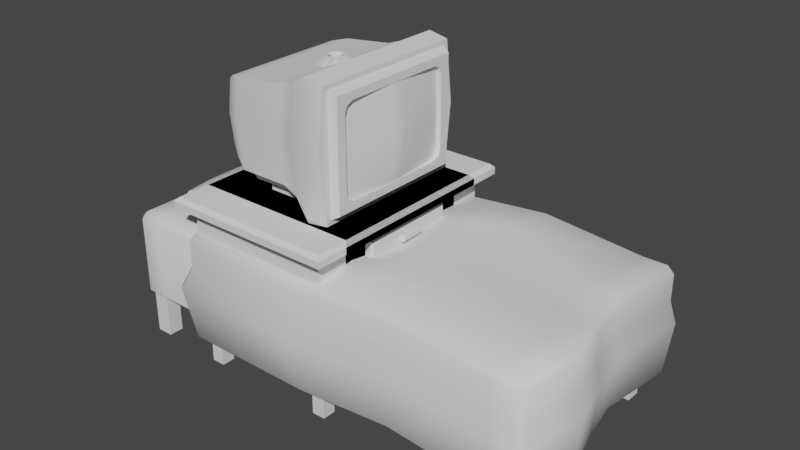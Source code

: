# Source: tables.blend  (saved by Blender 3.6.13; exported with 4.5.12 LTS)
import bpy
from mathutils import Matrix  # noqa: F401  (used for matrix-valued properties, if any)

bpy.ops.wm.read_factory_settings(use_empty=True)
scene = bpy.context.scene
scene.name = 'Scene'

# ---- collections
col_collection = bpy.data.collections.new('Collection'); scene.collection.children.link(col_collection)

# ---- node groups
ng_auto_smooth = bpy.data.node_groups.new('Auto Smooth', 'GeometryNodeTree')
_s = ng_auto_smooth.interface.new_socket(name='Geometry', in_out='OUTPUT', socket_type='NodeSocketGeometry')
_s = ng_auto_smooth.interface.new_socket(name='Geometry', in_out='INPUT', socket_type='NodeSocketGeometry')
_s = ng_auto_smooth.interface.new_socket(name='Angle', in_out='INPUT', socket_type='NodeSocketFloat')
_s.subtype = 'ANGLE'
_s.min_value = 0.0
_s.max_value = 3.142
ng_auto_smooth.is_modifier = True
_N = ng_auto_smooth.nodes; _L = ng_auto_smooth.links
n0 = _N.new('NodeGroupOutput'); n0.name = 'Group Output'; n0.location = (480, -100)
n1 = _N.new('NodeGroupInput'); n1.name = 'Group Input'; n1.location = (-420, -300)
n2 = _N.new('NodeGroupInput'); n2.name = 'Group Input.001'; n2.location = (-60, -100)
n3 = _N.new('GeometryNodeSetShadeSmooth'); n3.name = 'Set Shade Smooth'; n3.location = (120, -100)
n3.domain = 'EDGE'
n4 = _N.new('GeometryNodeSetShadeSmooth'); n4.name = 'Set Shade Smooth.001'; n4.location = (300, -100)
n5 = _N.new('GeometryNodeInputMeshEdgeAngle'); n5.name = 'Edge Angle'; n5.location = (-420, -220)
n6 = _N.new('GeometryNodeInputEdgeSmooth'); n6.name = 'Is Edge Smooth'; n6.location = (-60, -160)
n7 = _N.new('GeometryNodeInputShadeSmooth'); n7.name = 'Is Face Smooth'; n7.location = (-240, -340)
n8 = _N.new('FunctionNodeBooleanMath'); n8.name = 'Boolean Math'; n8.location = (-60, -220)
n9 = _N.new('FunctionNodeCompare'); n9.name = 'Compare'; n9.location = (-240, -180)
n9.operation = 'LESS_EQUAL'
_L.new(n5.outputs[0], n9.inputs[0])
_L.new(n4.outputs[0], n0.inputs[0])
_L.new(n1.outputs[1], n9.inputs[1])
_L.new(n9.outputs[0], n8.inputs[0])
_L.new(n7.outputs[0], n8.inputs[1])
_L.new(n2.outputs[0], n3.inputs[0])
_L.new(n6.outputs[0], n3.inputs[1])
_L.new(n3.outputs[0], n4.inputs[0])
_L.new(n8.outputs[0], n3.inputs[2])
n0.is_active_output = True

# ---- world
world_world = bpy.data.worlds.new('World'); scene.world = world_world
world_world.use_nodes = True; world_world.node_tree.nodes.clear()
_N = world_world.node_tree.nodes; _L = world_world.node_tree.links
n0 = _N.new('ShaderNodeOutputWorld'); n0.name = 'World Output'; n0.location = (300, 300)
n1 = _N.new('ShaderNodeBackground'); n1.name = 'Background'; n1.location = (10, 300)
n1.inputs[0].default_value = (0.05088, 0.05088, 0.05088, 1.0)
_L.new(n1.outputs[0], n0.inputs[0])
n0.is_active_output = True
world_world.color = (0.05088, 0.05088, 0.05088)
world_world.use_sun_shadow = False
world_world.sun_shadow_jitter_overblur = 0.0

# ---- meshes
me_cube_001 = bpy.data.meshes.new('Cube.001')
me_cube_001.from_pydata([(0.3433, 0.3433, 0.7475), (0.0, 0.3433, 0.7475), (0.3433, 1.051e-08, 0.7475), (0.0, 1.051e-08, 0.7961), (0.4032, 1.051e-08, 0.7475), (0.4032, 0.4032, 0.7475), (0.0, 0.4032, 0.7475), (0.0, 0.3433, 0.5989), (0.0, 1.051e-08, 0.5989), (0.3433, 1.051e-08, 0.5989), (0.3313, 0.3313, 0.5646), (0.3024, 0.4032, 0.7475), (0.3024, 1.051e-08, 0.7961), (0.2575, 0.3433, 0.7475), (0.2575, 1.051e-08, 0.5989), (0.2694, 0.3313, 0.5646), (0.4032, 0.3024, 0.7475), (0.0, 0.3024, 0.7961), (0.3433, 0.2283, 0.7183), (0.0, 0.2575, 0.5989), (0.3313, 0.2694, 0.5646), (0.2694, 0.2694, 0.5646), (0.3024, 0.3024, 0.7961), (0.3433, 0.2283, 0.628), (0.3433, 0.3433, 0.5989), (0.2575, 0.3433, 0.5989), (0.2575, 0.2575, 0.5989), (0.3313, 0.2694, 0.0), (0.3313, 0.3313, 0.0), (0.2694, 0.3313, 0.0), (0.2694, 0.2694, 0.0), (0.3433, 1.051e-08, 0.7183), (0.3433, 0.2575, 0.7475), (0.3433, 1.051e-08, 0.628), (0.3433, 0.2575, 0.5989), (0.3433, 0.3433, 0.698), (0.3433, 0.3433, 0.6484), (0.0, 0.3433, 0.6484), (0.0, 0.3433, 0.698), (0.2575, 0.3433, 0.698), (0.2575, 0.3433, 0.6484), (0.3433, 0.2575, 0.698), (0.3433, 0.2575, 0.6484), (0.3433, 0.2283, 0.6882), (0.3433, 0.2283, 0.6581), (0.3789, 1.051e-08, 0.6882), (0.3789, 1.051e-08, 0.6581), (0.0, 0.07803, 0.7961), (0.0, 0.06643, 0.5989), (0.2575, 0.06643, 0.5989), (0.3024, 0.07803, 0.7961), (0.4032, 0.07803, 0.7475), (0.3433, 0.06643, 0.7475), (0.3433, 0.06643, 0.5989), (0.3433, 0.05891, 0.7183), (0.3433, 0.05891, 0.628), (0.3789, 0.05891, 0.6882), (0.3789, 0.05891, 0.6581), (0.3854, 0.3854, 0.7961), (0.4032, 0.4032, 0.7782), (0.0, 0.3854, 0.7961), (0.0, 0.4032, 0.7782), (0.4032, 1.051e-08, 0.7782), (0.3854, 1.051e-08, 0.7961), (0.3024, 0.4032, 0.7782), (0.3024, 0.3854, 0.7961), (0.3854, 0.3024, 0.7961), (0.4032, 0.3024, 0.7782), (0.4032, 0.07803, 0.7782), (0.3854, 0.07803, 0.7961), (0.3789, 1.051e-08, 0.709), (0.3696, 1.051e-08, 0.7183), (0.3696, 1.051e-08, 0.628), (0.3789, 1.051e-08, 0.6374), (0.3789, 0.219, 0.709), (0.3696, 0.2283, 0.7183), (0.3696, 0.2283, 0.628), (0.3789, 0.219, 0.6374), (0.3789, 0.219, 0.6882), (0.3696, 0.2283, 0.6882), (0.3696, 0.2283, 0.6581), (0.3789, 0.219, 0.6581), (0.3696, 0.05891, 0.7183), (0.3789, 0.05891, 0.709), (0.3789, 0.05891, 0.6374), (0.3696, 0.05891, 0.628), (0.4009, 1.051e-08, 0.6834), (0.396, 1.051e-08, 0.6882), (0.396, 1.051e-08, 0.6581), (0.4009, 1.051e-08, 0.663), (0.4009, 0.05403, 0.6834), (0.396, 0.05891, 0.6882), (0.396, 0.05891, 0.6581), (0.4009, 0.05403, 0.663)], [], [(5, 59, 67, 16), (50, 47, 3, 12), (66, 22, 50, 69), (40, 36, 24, 25), (32, 0, 5, 16), (13, 1, 6, 11), (49, 53, 9, 14), (81, 57, 84, 77), (48, 49, 14, 8), (0, 13, 11, 5), (37, 40, 25, 7), (51, 68, 62, 4), (65, 60, 17, 22), (11, 64, 59, 5), (7, 25, 26, 19), (36, 42, 34, 24), (21, 15, 29, 30), (52, 32, 16, 51), (6, 61, 64, 11), (69, 50, 12, 63), (20, 10, 24, 34), (10, 15, 25, 24), (15, 21, 26, 25), (21, 20, 34, 26), (29, 28, 27, 30), (10, 20, 27, 28), (20, 21, 30, 27), (15, 10, 28, 29), (54, 18, 32, 52), (55, 33, 9, 53), (44, 23, 34, 42), (33, 55, 85, 72), (83, 70, 45, 56), (78, 56, 57, 81), (57, 46, 73, 84), (57, 56, 91, 92), (18, 43, 41, 32), (43, 44, 42, 41), (0, 32, 41, 35), (35, 41, 42, 36), (1, 13, 39, 38), (38, 39, 40, 37), (55, 23, 76, 85), (13, 0, 35, 39), (39, 35, 36, 40), (44, 43, 79, 80), (43, 18, 75, 79), (18, 54, 82, 75), (74, 83, 56, 78), (23, 44, 80, 76), (23, 55, 53, 34), (31, 54, 52, 2), (2, 52, 51, 4), (16, 67, 68, 51), (19, 26, 49, 48), (26, 34, 53, 49), (22, 17, 47, 50), (56, 45, 87, 91), (46, 57, 92, 88), (65, 58, 59, 64), (69, 63, 62, 68), (60, 65, 64, 61), (58, 66, 67, 59), (66, 69, 68, 67), (58, 65, 22, 66), (83, 74, 75, 82), (85, 76, 77, 84), (81, 77, 76, 80), (74, 78, 79, 75), (78, 81, 80, 79), (70, 83, 82, 71), (72, 85, 84, 73), (54, 31, 71, 82), (86, 90, 91, 87), (88, 92, 93, 89), (90, 93, 92, 91), (90, 86, 89, 93)])
_uv = me_cube_001.uv_layers.new(name='UVMap')
_uv.uv.foreach_set('vector', [0.7071, 0.1981, 0.7071, 0.2236, 0.6479, 0.2236, 0.6479, 0.1981, 0.5351, 0.3295, 0.5351, 0.5806, 0.4703, 0.5806, 0.4703, 0.3295, 0.7214, 0.2606, 0.7214, 0.3295, 0.5351, 0.3295, 0.5351, 0.2606, 0.1623, 0.09338, 0.2127, 0.09338, 0.2127, 0.1345, 0.1623, 0.1345, 0.06087, 0.8679, 0.06087, 0.9391, 0.0111, 0.9889, 0.0111, 0.9052, 0.1321, 0.9391, 0.3459, 0.9391, 0.3459, 0.9889, 0.09481, 0.9889, 0.4233, 0.8679, 0.4233, 0.9391, 0.3681, 0.9391, 0.3681, 0.8679, 0.3066, 0.0853, 0.4006, 0.0853, 0.4006, 0.1026, 0.3066, 0.1026, 0.4233, 0.6541, 0.4233, 0.8679, 0.3681, 0.8679, 0.3681, 0.6541, 0.06087, 0.9391, 0.1321, 0.9391, 0.09481, 0.9889, 0.0111, 0.9889, 0.0111, 0.09338, 0.1623, 0.09338, 0.1623, 0.1345, 0.0111, 0.1345, 0.5161, 0.1981, 0.5161, 0.2236, 0.4703, 0.2236, 0.4703, 0.1981, 0.7903, 0.3295, 0.7903, 0.5806, 0.7214, 0.5806, 0.7214, 0.3295, 0.7662, 0.1981, 0.7662, 0.2236, 0.7071, 0.2236, 0.7071, 0.1981, 0.6532, 0.6541, 0.6532, 0.8679, 0.5819, 0.8679, 0.5819, 0.6541, 0.2127, 0.09338, 0.2631, 0.09338, 0.2631, 0.1345, 0.2127, 0.1345, 0.5, 0.07241, 0.5, 0.02106, 0.9623, 0.02106, 0.9623, 0.07241, 0.06087, 0.7092, 0.06087, 0.8679, 0.0111, 0.9052, 0.0111, 0.7189, 0.9438, 0.1981, 0.9438, 0.2236, 0.7662, 0.2236, 0.7662, 0.1981, 0.5351, 0.2606, 0.5351, 0.3295, 0.4703, 0.3295, 0.4703, 0.2606, 0.249, 0.163, 0.2127, 0.163, 0.2127, 0.1345, 0.2631, 0.1345, 0.2127, 0.163, 0.1764, 0.163, 0.1623, 0.1345, 0.2127, 0.1345, 0.5, 0.02106, 0.5, 0.07241, 0.4703, 0.08237, 0.4703, 0.0111, 0.5, 0.1145, 0.5, 0.1659, 0.4703, 0.1758, 0.4703, 0.1046, 0.7791, 0.6541, 0.8304, 0.6541, 0.8304, 0.7054, 0.7791, 0.7054, 0.2127, 0.163, 0.249, 0.163, 0.249, 0.6319, 0.2127, 0.6319, 0.5, 0.1659, 0.5, 0.1145, 0.9623, 0.1145, 0.9623, 0.1659, 0.1764, 0.163, 0.2127, 0.163, 0.2127, 0.6319, 0.1764, 0.6319, 0.3797, 0.03532, 0.2802, 0.03532, 0.2631, 0.0111, 0.3752, 0.0111, 0.3797, 0.1103, 0.4143, 0.1103, 0.4143, 0.1345, 0.3752, 0.1345, 0.2802, 0.0853, 0.2802, 0.1103, 0.2631, 0.1345, 0.2631, 0.09338, 0.705, 0.6541, 0.705, 0.703, 0.6832, 0.703, 0.6832, 0.6541, 0.4006, 0.04306, 0.4352, 0.04306, 0.4352, 0.06031, 0.4006, 0.06031, 0.3066, 0.06031, 0.4006, 0.06031, 0.4006, 0.0853, 0.3066, 0.0853, 0.4006, 0.0853, 0.4352, 0.0853, 0.4352, 0.1026, 0.4006, 0.1026, 0.4006, 0.0853, 0.4006, 0.06031, 0.4106, 0.06031, 0.4106, 0.0853, 0.2802, 0.03532, 0.2802, 0.06031, 0.2631, 0.05224, 0.2631, 0.0111, 0.2802, 0.06031, 0.2802, 0.0853, 0.2631, 0.09338, 0.2631, 0.05224, 0.2127, 0.0111, 0.2631, 0.0111, 0.2631, 0.05224, 0.2127, 0.05224, 0.2127, 0.05224, 0.2631, 0.05224, 0.2631, 0.09338, 0.2127, 0.09338, 0.0111, 0.0111, 0.1623, 0.0111, 0.1623, 0.05224, 0.0111, 0.05224, 0.0111, 0.05224, 0.1623, 0.05224, 0.1623, 0.09338, 0.0111, 0.09338, 0.705, 0.703, 0.705, 0.8436, 0.6832, 0.8436, 0.6832, 0.703, 0.1623, 0.0111, 0.2127, 0.0111, 0.2127, 0.05224, 0.1623, 0.05224, 0.1623, 0.05224, 0.2127, 0.05224, 0.2127, 0.09338, 0.1623, 0.09338, 0.2802, 0.0853, 0.2802, 0.06031, 0.2957, 0.06031, 0.2957, 0.0853, 0.2802, 0.06031, 0.2802, 0.03532, 0.2957, 0.03532, 0.2957, 0.06031, 0.7273, 0.8436, 0.7273, 0.703, 0.7491, 0.703, 0.7491, 0.8436, 0.3066, 0.04306, 0.4006, 0.04306, 0.4006, 0.06031, 0.3066, 0.06031, 0.2802, 0.1103, 0.2802, 0.0853, 0.2957, 0.0853, 0.2957, 0.1103, 0.2802, 0.1103, 0.3797, 0.1103, 0.3752, 0.1345, 0.2631, 0.1345, 0.4143, 0.03532, 0.3797, 0.03532, 0.3752, 0.0111, 0.4143, 0.0111, 0.06087, 0.6541, 0.06087, 0.7092, 0.0111, 0.7189, 0.0111, 0.6541, 0.6479, 0.1981, 0.6479, 0.2236, 0.5161, 0.2236, 0.5161, 0.1981, 0.5819, 0.6541, 0.5819, 0.8679, 0.4233, 0.8679, 0.4233, 0.6541, 0.5819, 0.8679, 0.5819, 0.9391, 0.4233, 0.9391, 0.4233, 0.8679, 0.7214, 0.3295, 0.7214, 0.5806, 0.5351, 0.5806, 0.5351, 0.3295, 0.5192, 0.621, 0.4703, 0.621, 0.4703, 0.6069, 0.5192, 0.6069, 0.5414, 0.6028, 0.5903, 0.6028, 0.5903, 0.617, 0.5414, 0.617, 0.7903, 0.3295, 0.7903, 0.2606, 0.8051, 0.2458, 0.8051, 0.3295, 0.5351, 0.2606, 0.4703, 0.2606, 0.4703, 0.2458, 0.5351, 0.2458, 0.7903, 0.5806, 0.7903, 0.3295, 0.8051, 0.3295, 0.8051, 0.5806, 0.7903, 0.2606, 0.7214, 0.2606, 0.7214, 0.2458, 0.8051, 0.2458, 0.7214, 0.2606, 0.5351, 0.2606, 0.5351, 0.2458, 0.7214, 0.2458, 0.7903, 0.2606, 0.7903, 0.3295, 0.7214, 0.3295, 0.7214, 0.2606, 0.7569, 0.703, 0.7569, 0.8359, 0.7491, 0.8436, 0.7491, 0.703, 0.6832, 0.703, 0.6832, 0.8436, 0.6754, 0.8359, 0.6754, 0.703, 0.3066, 0.0853, 0.3066, 0.1026, 0.2957, 0.1103, 0.2957, 0.0853, 0.3066, 0.04306, 0.3066, 0.06031, 0.2957, 0.06031, 0.2957, 0.03532, 0.3066, 0.06031, 0.3066, 0.0853, 0.2957, 0.0853, 0.2957, 0.06031, 0.7569, 0.6541, 0.7569, 0.703, 0.7491, 0.703, 0.7491, 0.6541, 0.6832, 0.6541, 0.6832, 0.703, 0.6754, 0.703, 0.6754, 0.6541, 0.7273, 0.703, 0.7273, 0.6541, 0.7491, 0.6541, 0.7491, 0.703, 0.4703, 0.6028, 0.5152, 0.6028, 0.5192, 0.6069, 0.4703, 0.6069, 0.5414, 0.617, 0.5903, 0.617, 0.5863, 0.621, 0.5414, 0.621, 0.4164, 0.06436, 0.4164, 0.08125, 0.4106, 0.0853, 0.4106, 0.06031, 0.4164, 0.06436, 0.4481, 0.06436, 0.4481, 0.08125, 0.4164, 0.08125])
me_cube_001.update()
me_cube_002 = bpy.data.meshes.new('Cube.002')
me_cube_002.from_pydata([(0.3433, 0.4941, 0.7475), (0.0, 0.4941, 0.7475), (0.3433, 0.0, 0.7475), (0.0, 0.0, 0.7961), (0.4032, 0.0, 0.7475), (0.4032, 0.554, 0.7475), (0.0, 0.554, 0.7475), (0.0, 0.4941, 0.5989), (0.0, 0.0, 0.5989), (0.3433, 0.0, 0.5989), (0.3313, 0.4821, 0.5989), (0.3024, 0.554, 0.7475), (0.3024, 0.0, 0.7961), (0.2575, 0.4941, 0.7475), (0.2575, 0.0, 0.5989), (0.2694, 0.4821, 0.5989), (0.4032, 0.4532, 0.7475), (0.0, 0.4532, 0.7961), (0.3433, 0.3791, 0.7183), (0.0, 0.4083, 0.5989), (0.3313, 0.4203, 0.5989), (0.2694, 0.4203, 0.5989), (0.3024, 0.4532, 0.7961), (0.3433, 0.3791, 0.628), (0.3433, 0.4941, 0.5989), (0.2575, 0.4941, 0.5989), (0.2575, 0.4083, 0.5989), (0.3313, 0.4203, 0.0), (0.3313, 0.4821, 0.0), (0.2694, 0.4821, 0.0), (0.2694, 0.4203, 0.0), (0.3433, 0.0, 0.7183), (0.3433, 0.4083, 0.7475), (0.3433, 0.0, 0.628), (0.3433, 0.4083, 0.5989), (0.3854, 0.5362, 0.7961), (0.4032, 0.554, 0.7782), (0.0, 0.5362, 0.7961), (0.0, 0.554, 0.7782), (0.4032, 0.0, 0.7782), (0.3854, 0.0, 0.7961), (0.3024, 0.554, 0.7782), (0.3024, 0.5362, 0.7961), (0.3854, 0.4532, 0.7961), (0.4032, 0.4532, 0.7782)], [], [(5, 36, 44, 16), (43, 40, 39, 44), (16, 44, 39, 4), (23, 33, 9, 34), (32, 0, 5, 16), (13, 1, 6, 11), (31, 18, 32, 2), (26, 34, 9, 14), (0, 13, 11, 5), (23, 18, 31, 33), (42, 37, 17, 22), (11, 41, 36, 5), (7, 25, 26, 19), (21, 15, 29, 30), (22, 17, 3, 12), (6, 38, 41, 11), (20, 10, 24, 34), (10, 15, 25, 24), (15, 21, 26, 25), (21, 20, 34, 26), (29, 28, 27, 30), (10, 20, 27, 28), (20, 21, 30, 27), (15, 10, 28, 29), (2, 32, 16, 4), (19, 26, 14, 8), (18, 23, 34, 32), (32, 34, 24, 0), (13, 25, 7, 1), (0, 24, 25, 13), (42, 35, 36, 41), (12, 40, 43, 22), (37, 42, 41, 38), (35, 43, 44, 36), (35, 42, 22, 43)])
_uv = me_cube_002.uv_layers.new(name='UVMap')
_uv.uv.foreach_set('vector', [0.7071, 0.1981, 0.7071, 0.2236, 0.6479, 0.2236, 0.6479, 0.1981, 0.7214, 0.2606, 0.4703, 0.2606, 0.4703, 0.2458, 0.7214, 0.2458, 0.6479, 0.1981, 0.6479, 0.2236, 0.4703, 0.2236, 0.4703, 0.1981, 0.2802, 0.1103, 0.4143, 0.1103, 0.4143, 0.1345, 0.2631, 0.1345, 0.06087, 0.8679, 0.06087, 0.9391, 0.0111, 0.9889, 0.0111, 0.9052, 0.1321, 0.9391, 0.3459, 0.9391, 0.3459, 0.9889, 0.09481, 0.9889, 0.4143, 0.03532, 0.2802, 0.03532, 0.2631, 0.0111, 0.4143, 0.0111, 0.5819, 0.8679, 0.5819, 0.9391, 0.3681, 0.9391, 0.3681, 0.8679, 0.06087, 0.9391, 0.1321, 0.9391, 0.09481, 0.9889, 0.0111, 0.9889, 0.2802, 0.1103, 0.2802, 0.03532, 0.4143, 0.03532, 0.4143, 0.1103, 0.7903, 0.3295, 0.7903, 0.5806, 0.7214, 0.5806, 0.7214, 0.3295, 0.7662, 0.1981, 0.7662, 0.2236, 0.7071, 0.2236, 0.7071, 0.1981, 0.6532, 0.6541, 0.6532, 0.8679, 0.5819, 0.8679, 0.5819, 0.6541, 0.5, 0.07241, 0.5, 0.02106, 0.9623, 0.02106, 0.9623, 0.07241, 0.7214, 0.3295, 0.7214, 0.5806, 0.4703, 0.5806, 0.4703, 0.3295, 0.9438, 0.1981, 0.9438, 0.2236, 0.7662, 0.2236, 0.7662, 0.1981, 0.249, 0.163, 0.2127, 0.163, 0.2127, 0.1345, 0.2631, 0.1345, 0.2127, 0.163, 0.1764, 0.163, 0.1623, 0.1345, 0.2127, 0.1345, 0.5, 0.02106, 0.5, 0.07241, 0.4703, 0.08237, 0.4703, 0.0111, 0.5, 0.1145, 0.5, 0.1659, 0.4703, 0.1758, 0.4703, 0.1046, 0.7791, 0.6541, 0.8304, 0.6541, 0.8304, 0.7054, 0.7791, 0.7054, 0.2127, 0.163, 0.249, 0.163, 0.249, 0.6319, 0.2127, 0.6319, 0.5, 0.1659, 0.5, 0.1145, 0.9623, 0.1145, 0.9623, 0.1659, 0.1764, 0.163, 0.2127, 0.163, 0.2127, 0.6319, 0.1764, 0.6319, 0.06087, 0.6541, 0.06087, 0.8679, 0.0111, 0.9052, 0.0111, 0.6541, 0.5819, 0.6541, 0.5819, 0.8679, 0.3681, 0.8679, 0.3681, 0.6541, 0.2802, 0.03532, 0.2802, 0.1103, 0.2631, 0.1345, 0.2631, 0.0111, 0.2631, 0.0111, 0.2631, 0.1345, 0.2127, 0.1345, 0.2127, 0.0111, 0.1623, 0.0111, 0.1623, 0.1345, 0.0111, 0.1345, 0.0111, 0.0111, 0.2127, 0.0111, 0.2127, 0.1345, 0.1623, 0.1345, 0.1623, 0.0111, 0.7903, 0.3295, 0.7903, 0.2606, 0.8051, 0.2458, 0.8051, 0.3295, 0.4703, 0.3295, 0.4703, 0.2606, 0.7214, 0.2606, 0.7214, 0.3295, 0.7903, 0.5806, 0.7903, 0.3295, 0.8051, 0.3295, 0.8051, 0.5806, 0.7903, 0.2606, 0.7214, 0.2606, 0.7214, 0.2458, 0.8051, 0.2458, 0.7903, 0.2606, 0.7903, 0.3295, 0.7214, 0.3295, 0.7214, 0.2606])
me_cube_002.update()
me_cube_003 = bpy.data.meshes.new('Cube.003')
me_cube_003.from_pydata([(0.2721, 0.3438, 1.09), (0.3076, 0.0, 0.8827), (0.2801, 0.2878, 1.09), (0.3076, 0.0, 1.297), (0.3076, 0.2878, 1.09), (0.3076, 0.3311, 1.09), (0.3076, 0.3311, 0.8472), (0.3076, 0.0, 0.8472), (0.3076, 0.3311, 1.332), (0.3076, 0.0, 1.332), (0.2801, 0.0, 1.297), (0.2801, 0.0, 0.8827), (0.2721, 0.0, 0.8266), (0.2721, 0.3438, 0.8266), (0.2721, 0.0, 1.353), (0.2721, 0.3438, 1.353), (0.2721, 0.0, 0.8057), (0.2721, 0.3663, 0.8057), (0.2721, 0.0, 1.374), (0.2721, 0.3663, 1.374), (-0.2313, 0.0, 0.8852), (-0.3434, 0.2605, 0.9502), (-0.2962, 0.0, 1.268), (-0.3434, 0.2606, 1.236), (0.07741, 0.3303, 1.337), (0.07741, 0.0, 0.8605), (0.07741, 0.3303, 0.8605), (0.07741, 0.0, 1.337), (0.2721, 0.3994, 1.093), (-0.2313, 0.3426, 1.095), (-0.3434, 0.0, 1.093), (0.07741, 0.3573, 1.094), (-0.2313, 0.3184, 0.8852), (-0.2962, 0.3096, 1.095), (-0.2962, 0.0, 0.918), (-0.2313, 0.0, 1.284), (-0.2313, 0.3184, 1.284), (-0.2962, 0.2892, 0.918), (-0.3434, 0.2772, 1.095), (-0.3434, 0.0, 0.9502), (-0.3434, 0.0, 1.236), (-0.2962, 0.2892, 1.268), (0.3076, 0.2878, 0.9264), (0.3076, 0.2441, 0.8827), (0.3076, 0.3216, 0.855), (0.3076, 0.275, 0.8955), (0.3076, 0.2441, 1.297), (0.3076, 0.2878, 1.253), (0.3076, 0.3216, 1.325), (0.3076, 0.275, 1.284), (0.2801, 0.2441, 0.8827), (0.2801, 0.2878, 0.9264), (0.2801, 0.275, 0.8955), (0.2801, 0.2878, 1.253), (0.2801, 0.2441, 1.297), (0.2801, 0.275, 1.284), (-0.3434, 0.2485, 1.095), (0.3076, 0.2867, 0.8472), (0.3076, 0.2867, 1.332), (0.2721, 0.2981, 0.8266), (0.2721, 0.2981, 1.353), (0.2721, 0.318, 0.8057), (0.2721, 0.318, 1.374), (-0.2313, 0.2851, 0.8852), (-0.2313, 0.2851, 1.284), (0.07741, 0.2932, 1.337), (0.07741, 0.2932, 0.8605), (-0.2962, 0.2591, 0.918), (-0.2962, 0.2592, 1.268), (-0.3434, 0.2336, 0.9502), (-0.3434, 0.2338, 1.236), (0.07346, 0.0, 0.8428), (-0.2017, 0.0, 0.8428), (0.2506, 0.0, 0.8428), (0.2506, 0.2683, 0.8428), (-0.2017, 0.2772, 0.8428), (0.07346, 0.2772, 0.8428), (0.06625, 0.0, 0.8262), (-0.1481, 0.0, 0.8262), (0.2043, 0.0, 0.8262), (0.2043, 0.2393, 0.8262), (-0.1481, 0.2463, 0.8262), (0.06625, 0.2463, 0.8262), (0.06625, 0.0, 0.7961), (-0.1481, 0.0, 0.7961), (0.2043, 0.0, 0.7961), (0.2043, 0.2393, 0.7961), (-0.1481, 0.2463, 0.7961), (0.06625, 0.2463, 0.7961), (0.0005042, 0.3426, 1.095), (0.0005042, 0.3184, 1.311), (0.02721, 0.0, 0.8605), (0.0005042, 0.3184, 0.8852), (0.0005042, 0.0, 1.311), (0.0005042, 0.2851, 1.311), (0.0005042, 0.2851, 0.8852), (0.02868, 0.0, 0.8428), (0.02868, 0.2772, 0.8428), (0.03136, 0.0, 0.8262), (0.03136, 0.2463, 0.8262), (0.03136, 0.0, 0.7961), (0.03136, 0.2463, 0.7961), (0.1777, 0.4058, 1.093), (0.1777, 0.3716, 0.796), (0.1777, 0.0, 1.39), (0.1777, 0.3716, 1.39), (0.2059, 0.0, 0.8738), (0.2059, 0.2867, 0.8738), (0.1777, 0.3227, 1.39), (0.1881, 0.0, 0.8428), (0.1881, 0.2714, 0.8428), (0.1556, 0.0, 0.8262), (0.1556, 0.2418, 0.8262), (0.1556, 0.0, 0.7961), (0.1556, 0.2418, 0.7961)], [], [(57, 7, 12, 59), (58, 60, 14, 9), (48, 47, 4, 5, 8), (5, 0, 15, 8), (4, 42, 44, 6, 5), (4, 47, 53, 2), (3, 46, 48, 8, 58, 9), (46, 3, 10, 54), (42, 4, 2, 51), (69, 39, 30, 56), (0, 13, 17, 28), (90, 89, 29, 36), (105, 102, 31, 24), (91, 20, 72, 96), (59, 12, 16, 61), (60, 15, 19, 62), (56, 30, 40, 70), (94, 90, 36, 64), (89, 92, 32, 29), (102, 103, 26, 31), (108, 105, 24, 65), (106, 25, 71, 109), (15, 0, 28, 19), (44, 43, 1, 7, 57, 6), (6, 13, 0, 5), (37, 33, 29, 32), (67, 37, 32, 63), (68, 22, 35, 64), (33, 41, 36, 29), (21, 38, 33, 37), (69, 21, 37, 67), (70, 40, 22, 68), (38, 23, 41, 33), (42, 45, 44), (45, 43, 44), (46, 49, 48), (49, 47, 48), (53, 47, 49, 55), (55, 49, 46, 54), (50, 43, 45, 52), (52, 45, 42, 51), (1, 43, 50, 11), (23, 70, 68, 41), (39, 69, 67, 34), (41, 68, 64, 36), (34, 67, 63, 20), (103, 107, 66, 26), (104, 108, 65, 27), (93, 94, 64, 35), (38, 56, 70, 23), (14, 60, 62, 18), (13, 59, 61, 17), (92, 95, 63, 32), (21, 69, 56, 38), (8, 15, 60, 58), (6, 57, 59, 13), (96, 72, 78, 98), (74, 73, 79, 80), (20, 63, 75, 72), (61, 16, 73, 74), (95, 66, 76, 97), (107, 61, 74, 110), (111, 77, 83, 113), (78, 81, 87, 84), (110, 74, 80, 112), (72, 75, 81, 78), (109, 71, 77, 111), (97, 76, 82, 99), (101, 100, 84, 87), (114, 113, 83, 88), (99, 82, 88, 101), (80, 79, 85, 86), (98, 78, 84, 100), (112, 80, 86, 114), (77, 98, 100, 83), (81, 99, 101, 87), (88, 83, 100, 101), (75, 97, 99, 81), (63, 95, 97, 75), (71, 96, 98, 77), (26, 66, 95, 92), (27, 65, 94, 93), (31, 26, 92, 89), (65, 24, 90, 94), (25, 91, 96, 71), (24, 31, 89, 90), (82, 112, 114, 88), (86, 85, 113, 114), (73, 109, 111, 79), (76, 110, 112, 82), (79, 111, 113, 85), (66, 107, 110, 76), (18, 62, 108, 104), (17, 61, 107, 103), (16, 106, 109, 73), (62, 19, 105, 108), (28, 17, 103, 102), (19, 28, 102, 105)])
me_cube_003.polygons.foreach_set('use_smooth', [1, 1, 1, 1, 1, 1, 1, 1, 1, 1, 1, 1, 1, 0, 1, 1, 1, 1, 1, 1, 1, 0, 1, 1, 1, 1, 1, 1, 1, 1, 1, 1, 1, 1, 1, 1, 1, 1, 1, 1, 1, 1, 1, 1, 1, 1, 1, 1, 1, 1, 1, 1, 1, 1, 1, 1, 0, 1, 1, 1, 1, 1, 0, 1, 1, 1, 0, 1, 1, 1, 1, 1, 0, 1, 0, 1, 1, 1, 1, 0, 1, 1, 1, 1, 0, 1, 1, 1, 0, 1, 0, 1, 1, 1, 0, 1, 1, 1])
_uv = me_cube_003.uv_layers.new(name='UVMap')
_uv.uv.foreach_set('vector', [0.6932, 0.3295, 0.4703, 0.3295, 0.4703, 0.5806, 0.6932, 0.5806, 0.6932, 0.3295, 0.6932, 0.5806, 0.4703, 0.5806, 0.4703, 0.3295, 0.7138, 0.3295, 0.6868, 0.3295, 0.6868, 0.3295, 0.7214, 0.3295, 0.7214, 0.3295, 0.7214, 0.3295, 0.7214, 0.5806, 0.7214, 0.5806, 0.7214, 0.3295, 0.6868, 0.3295, 0.6868, 0.3295, 0.7138, 0.3295, 0.7214, 0.3295, 0.7214, 0.3295, 0.6868, 0.3295, 0.6868, 0.3295, 0.6868, 0.3295, 0.6868, 0.3295, 0.4703, 0.3295, 0.6599, 0.3295, 0.7138, 0.3295, 0.7214, 0.3295, 0.6932, 0.3295, 0.4703, 0.3295, 0.6599, 0.3295, 0.4703, 0.3295, 0.4703, 0.3295, 0.6599, 0.3295, 0.6868, 0.3295, 0.6868, 0.3295, 0.6868, 0.3295, 0.6868, 0.3295, 0.6456, 0.5806, 0.4703, 0.5806, 0.4703, 0.5806, 0.6478, 0.5806, 0.7214, 0.5806, 0.7214, 0.5806, 0.7214, 0.5806, 0.7214, 0.5806, 0.7214, 0.5806, 0.7214, 0.5806, 0.7214, 0.5806, 0.7214, 0.5806, 0.7214, 0.5806, 0.7214, 0.5806, 0.7214, 0.5806, 0.7214, 0.5806, 0.0, 0.0, 0.0, 0.0, 0.0, 0.0, 0.0, 0.0, 0.6932, 0.5806, 0.4703, 0.5806, 0.4703, 0.5806, 0.6932, 0.5806, 0.6932, 0.5806, 0.7214, 0.5806, 0.7214, 0.5806, 0.6932, 0.5806, 0.6478, 0.5806, 0.4703, 0.5806, 0.4703, 0.5806, 0.6456, 0.5806, 0.6932, 0.5806, 0.7214, 0.5806, 0.7214, 0.5806, 0.6932, 0.5806, 0.7214, 0.5806, 0.7214, 0.5806, 0.7214, 0.5806, 0.7214, 0.5806, 0.7214, 0.5806, 0.7214, 0.5806, 0.7214, 0.5806, 0.7214, 0.5806, 0.6932, 0.5806, 0.7214, 0.5806, 0.7214, 0.5806, 0.6932, 0.5806, 0.0, 0.0, 0.0, 0.0, 0.0, 0.0, 0.0, 0.0, 0.7214, 0.5806, 0.7214, 0.5806, 0.7214, 0.5806, 0.7214, 0.5806, 0.7138, 0.3295, 0.6599, 0.3295, 0.4703, 0.3295, 0.4703, 0.3295, 0.6932, 0.3295, 0.7214, 0.3295, 0.7214, 0.3295, 0.7214, 0.5806, 0.7214, 0.5806, 0.7214, 0.3295, 0.6941, 0.5806, 0.6956, 0.5806, 0.7214, 0.5806, 0.7214, 0.5806, 0.669, 0.5806, 0.6941, 0.5806, 0.7214, 0.5806, 0.6932, 0.5806, 0.669, 0.5806, 0.4703, 0.5806, 0.4703, 0.5806, 0.6932, 0.5806, 0.6956, 0.5806, 0.6941, 0.5806, 0.7214, 0.5806, 0.7214, 0.5806, 0.6678, 0.5806, 0.6702, 0.5806, 0.6956, 0.5806, 0.6941, 0.5806, 0.6456, 0.5806, 0.6678, 0.5806, 0.6941, 0.5806, 0.669, 0.5806, 0.6456, 0.5806, 0.4703, 0.5806, 0.4703, 0.5806, 0.669, 0.5806, 0.6702, 0.5806, 0.6678, 0.5806, 0.6941, 0.5806, 0.6956, 0.5806, 0.6868, 0.3295, 0.6868, 0.3295, 0.7138, 0.3295, 0.6868, 0.3295, 0.6868, 0.3295, 0.7138, 0.3295, 0.6599, 0.3295, 0.6789, 0.3295, 0.7138, 0.3295, 0.6789, 0.3295, 0.6868, 0.3295, 0.7138, 0.3295, 0.6868, 0.3295, 0.6868, 0.3295, 0.6868, 0.3295, 0.6868, 0.3295, 0.6868, 0.3295, 0.6868, 0.3295, 0.6599, 0.3295, 0.6599, 0.3295, 0.6599, 0.3295, 0.6599, 0.3295, 0.6868, 0.3295, 0.6868, 0.3295, 0.6868, 0.3295, 0.6868, 0.3295, 0.6868, 0.3295, 0.6868, 0.3295, 0.4703, 0.3295, 0.6599, 0.3295, 0.6599, 0.3295, 0.4703, 0.3295, 0.6678, 0.5806, 0.6456, 0.5806, 0.669, 0.5806, 0.6941, 0.5806, 0.4703, 0.5806, 0.6456, 0.5806, 0.669, 0.5806, 0.4703, 0.5806, 0.6941, 0.5806, 0.669, 0.5806, 0.6932, 0.5806, 0.7214, 0.5806, 0.4703, 0.5806, 0.669, 0.5806, 0.6932, 0.5806, 0.4703, 0.5806, 0.7214, 0.5806, 0.6932, 0.5806, 0.6932, 0.5806, 0.7214, 0.5806, 0.4703, 0.5806, 0.6932, 0.5806, 0.6932, 0.5806, 0.4703, 0.5806, 0.4703, 0.5806, 0.6932, 0.5806, 0.6932, 0.5806, 0.4703, 0.5806, 0.6702, 0.5806, 0.6478, 0.5806, 0.6456, 0.5806, 0.6678, 0.5806, 0.4703, 0.5806, 0.6932, 0.5806, 0.6932, 0.5806, 0.4703, 0.5806, 0.7214, 0.5806, 0.6932, 0.5806, 0.6932, 0.5806, 0.7214, 0.5806, 0.7214, 0.5806, 0.6932, 0.5806, 0.6932, 0.5806, 0.7214, 0.5806, 0.6678, 0.5806, 0.6456, 0.5806, 0.6478, 0.5806, 0.6702, 0.5806, 0.7214, 0.3295, 0.7214, 0.5806, 0.6932, 0.5806, 0.6932, 0.3295, 0.7214, 0.3295, 0.6932, 0.3295, 0.6932, 0.5806, 0.7214, 0.5806, 0.0, 0.0, 0.0, 0.0, 0.0, 0.0, 0.0, 0.0, 0.6932, 0.5806, 0.4703, 0.5806, 0.4703, 0.5806, 0.6932, 0.5806, 0.4703, 0.5806, 0.6932, 0.5806, 0.6932, 0.5806, 0.4703, 0.5806, 0.6932, 0.5806, 0.4703, 0.5806, 0.4703, 0.5806, 0.6932, 0.5806, 0.6932, 0.5806, 0.6932, 0.5806, 0.6932, 0.5806, 0.6932, 0.5806, 0.6932, 0.5806, 0.6932, 0.5806, 0.6932, 0.5806, 0.6932, 0.5806, 0.0, 0.0, 0.0, 0.0, 0.0, 0.0, 0.0, 0.0, 0.4703, 0.5806, 0.6932, 0.5806, 0.6932, 0.5806, 0.4703, 0.5806, 0.6932, 0.5806, 0.6932, 0.5806, 0.6932, 0.5806, 0.6932, 0.5806, 0.4703, 0.5806, 0.6932, 0.5806, 0.6932, 0.5806, 0.4703, 0.5806, 0.0, 0.0, 0.0, 0.0, 0.0, 0.0, 0.0, 0.0, 0.6932, 0.5806, 0.6932, 0.5806, 0.6932, 0.5806, 0.6932, 0.5806, 0.6932, 0.5806, 0.4703, 0.5806, 0.4703, 0.5806, 0.6932, 0.5806, 0.6932, 0.5806, 0.4703, 0.5806, 0.4703, 0.5806, 0.6932, 0.5806, 0.6932, 0.5806, 0.6932, 0.5806, 0.6932, 0.5806, 0.6932, 0.5806, 0.6932, 0.5806, 0.4703, 0.5806, 0.4703, 0.5806, 0.6932, 0.5806, 0.0, 0.0, 0.0, 0.0, 0.0, 0.0, 0.0, 0.0, 0.6932, 0.5806, 0.6932, 0.5806, 0.6932, 0.5806, 0.6932, 0.5806, 0.0, 0.0, 0.0, 0.0, 0.0, 0.0, 0.0, 0.0, 0.6932, 0.5806, 0.6932, 0.5806, 0.6932, 0.5806, 0.6932, 0.5806, 0.6932, 0.5806, 0.4703, 0.5806, 0.4703, 0.5806, 0.6932, 0.5806, 0.6932, 0.5806, 0.6932, 0.5806, 0.6932, 0.5806, 0.6932, 0.5806, 0.6932, 0.5806, 0.6932, 0.5806, 0.6932, 0.5806, 0.6932, 0.5806, 0.0, 0.0, 0.0, 0.0, 0.0, 0.0, 0.0, 0.0, 0.7214, 0.5806, 0.6932, 0.5806, 0.6932, 0.5806, 0.7214, 0.5806, 0.4703, 0.5806, 0.6932, 0.5806, 0.6932, 0.5806, 0.4703, 0.5806, 0.7214, 0.5806, 0.7214, 0.5806, 0.7214, 0.5806, 0.7214, 0.5806, 0.6932, 0.5806, 0.7214, 0.5806, 0.7214, 0.5806, 0.6932, 0.5806, 0.0, 0.0, 0.0, 0.0, 0.0, 0.0, 0.0, 0.0, 0.7214, 0.5806, 0.7214, 0.5806, 0.7214, 0.5806, 0.7214, 0.5806, 0.6932, 0.5806, 0.6932, 0.5806, 0.6932, 0.5806, 0.6932, 0.5806, 0.6932, 0.5806, 0.4703, 0.5806, 0.4703, 0.5806, 0.6932, 0.5806, 0.0, 0.0, 0.0, 0.0, 0.0, 0.0, 0.0, 0.0, 0.6932, 0.5806, 0.6932, 0.5806, 0.6932, 0.5806, 0.6932, 0.5806, 0.0, 0.0, 0.0, 0.0, 0.0, 0.0, 0.0, 0.0, 0.6932, 0.5806, 0.6932, 0.5806, 0.6932, 0.5806, 0.6932, 0.5806, 0.4703, 0.5806, 0.6932, 0.5806, 0.6932, 0.5806, 0.4703, 0.5806, 0.7214, 0.5806, 0.6932, 0.5806, 0.6932, 0.5806, 0.7214, 0.5806, 0.0, 0.0, 0.0, 0.0, 0.0, 0.0, 0.0, 0.0, 0.6932, 0.5806, 0.7214, 0.5806, 0.7214, 0.5806, 0.6932, 0.5806, 0.7214, 0.5806, 0.7214, 0.5806, 0.7214, 0.5806, 0.7214, 0.5806, 0.7214, 0.5806, 0.7214, 0.5806, 0.7214, 0.5806, 0.7214, 0.5806])
me_cube_003.update()
me_cube_004 = bpy.data.meshes.new('Cube.004')
me_cube_004.from_pydata([(0.3065, 0.0, 1.297), (0.3065, 0.0, 0.8827), (0.2831, 0.2878, 0.8827), (0.2831, 0.2878, 1.297), (0.3266, 0.0, 1.193), (0.3358, 0.0, 1.09), (0.3266, 0.0, 0.9862), (0.2872, 0.2878, 0.9862), (0.2896, 0.2878, 1.09), (0.2872, 0.2878, 1.193), (0.2889, 0.2, 0.8827), (0.2982, 0.1122, 0.8827), (0.3053, 0.02438, 0.8827), (0.2889, 0.2, 1.297), (0.2982, 0.1122, 1.297), (0.3053, 0.02438, 1.297), (0.2995, 0.2, 0.9862), (0.3142, 0.1122, 0.9862), (0.3248, 0.02438, 0.9862), (0.3043, 0.2, 1.09), (0.3213, 0.1122, 1.09), (0.3334, 0.02438, 1.09), (0.2995, 0.2, 1.193), (0.3142, 0.1122, 1.193), (0.3248, 0.02438, 1.193)], [], [(22, 9, 3, 13), (10, 2, 7, 16), (16, 7, 8, 19), (19, 8, 9, 22), (5, 21, 24, 4), (21, 20, 23, 24), (20, 19, 22, 23), (6, 18, 21, 5), (18, 17, 20, 21), (17, 16, 19, 20), (1, 12, 18, 6), (12, 11, 17, 18), (11, 10, 16, 17), (4, 24, 15, 0), (24, 23, 14, 15), (23, 22, 13, 14)])
me_cube_004.polygons.foreach_set('use_smooth', [True] * 16)
_uv = me_cube_004.uv_layers.new(name='UVMap')
_uv.uv.foreach_set('vector', [0.6327, 0.3295, 0.6868, 0.3295, 0.6868, 0.3295, 0.6327, 0.3295, 0.6327, 0.3295, 0.6868, 0.3295, 0.6868, 0.3295, 0.6327, 0.3295, 0.6327, 0.3295, 0.6868, 0.3295, 0.6868, 0.3295, 0.6327, 0.3295, 0.6327, 0.3295, 0.6868, 0.3295, 0.6868, 0.3295, 0.6327, 0.3295, 0.4703, 0.3295, 0.5244, 0.3295, 0.5244, 0.3295, 0.4703, 0.3295, 0.5244, 0.3295, 0.5786, 0.3295, 0.5786, 0.3295, 0.5244, 0.3295, 0.5786, 0.3295, 0.6327, 0.3295, 0.6327, 0.3295, 0.5786, 0.3295, 0.4703, 0.3295, 0.5244, 0.3295, 0.5244, 0.3295, 0.4703, 0.3295, 0.5244, 0.3295, 0.5786, 0.3295, 0.5786, 0.3295, 0.5244, 0.3295, 0.5786, 0.3295, 0.6327, 0.3295, 0.6327, 0.3295, 0.5786, 0.3295, 0.4703, 0.3295, 0.5244, 0.3295, 0.5244, 0.3295, 0.4703, 0.3295, 0.5244, 0.3295, 0.5786, 0.3295, 0.5786, 0.3295, 0.5244, 0.3295, 0.5786, 0.3295, 0.6327, 0.3295, 0.6327, 0.3295, 0.5786, 0.3295, 0.4703, 0.3295, 0.5244, 0.3295, 0.5244, 0.3295, 0.4703, 0.3295, 0.5244, 0.3295, 0.5786, 0.3295, 0.5786, 0.3295, 0.5244, 0.3295, 0.5786, 0.3295, 0.6327, 0.3295, 0.6327, 0.3295, 0.5786, 0.3295])
me_cube_004.update()
me_cylinder = bpy.data.meshes.new('Cylinder')
me_cylinder.from_pydata([(-4.541e-09, 0.06155, 0.7961), (-3.13e-09, 0.04261, 0.8651), (0.04353, 0.04353, 0.7961), (0.03013, 0.03013, 0.8651), (0.06155, -2.031e-10, 0.7961), (0.04261, 0.0, 0.8651), (0.04353, -0.04353, 0.7961), (0.03013, -0.03013, 0.8651), (-4.541e-09, -0.06155, 0.7961), (-3.13e-09, -0.04261, 0.8651), (-0.04353, -0.04353, 0.7961), (-0.03013, -0.03013, 0.8651), (-0.06155, -2.031e-10, 0.7961), (-0.04261, 0.0, 0.8651), (-0.04353, 0.04353, 0.7961), (-0.03013, 0.03013, 0.8651), (-5.894e-09, 0.07312, 0.829), (0.05171, 0.05171, 0.829), (0.07312, -2.424e-10, 0.829), (0.05171, -0.05171, 0.829), (-5.894e-09, -0.07312, 0.829), (-0.05171, -0.05171, 0.829), (-0.07312, -2.424e-10, 0.829), (-0.05171, 0.05171, 0.829), (0.03013, 0.03013, 1.063), (3.32e-08, 0.04261, 1.063), (0.04261, 2.928e-09, 1.063), (0.03013, -0.03013, 1.063), (3.32e-08, -0.04261, 1.063), (-0.03013, -0.03013, 1.063), (-0.04261, 2.928e-09, 1.063), (-0.03013, 0.03013, 1.063), (3.305e-08, -0.05062, 0.9222), (-0.0358, -0.0358, 0.9222), (-0.0358, 0.0358, 0.9222), (3.305e-08, 0.05062, 0.9222), (0.0358, 0.0358, 0.9222), (0.05062, 2.928e-09, 0.9222), (0.0358, -0.0358, 0.9222), (-0.05062, 2.928e-09, 0.9222), (3.301e-08, -0.05062, 0.9435), (-0.0358, 0.0358, 0.9435), (0.05062, 2.928e-09, 0.9435), (-0.0358, -0.0358, 0.9435), (3.301e-08, 0.05062, 0.9435), (0.0358, 0.0358, 0.9435), (0.0358, -0.0358, 0.9435), (-0.05062, 2.928e-09, 0.9435), (0.03013, 0.03013, 1.081), (3.557e-08, 0.04261, 1.081), (0.04261, 2.928e-09, 1.081), (0.03013, -0.03013, 1.081), (3.557e-08, -0.04261, 1.081), (-0.03013, -0.03013, 1.081), (-0.04261, 2.928e-09, 1.081), (-0.03013, 0.03013, 1.081), (0.01731, 0.01731, 1.096), (3.567e-08, 0.02448, 1.096), (0.02448, 2.878e-09, 1.096), (0.01731, -0.01731, 1.096), (3.567e-08, -0.02448, 1.096), (-0.01731, -0.01731, 1.096), (-0.02448, 2.878e-09, 1.096), (-0.01731, 0.01731, 1.096), (0.01731, 0.01731, 1.203), (3.567e-08, 0.02448, 1.203), (0.02448, 2.878e-09, 1.203), (0.01731, -0.01731, 1.203), (3.567e-08, -0.02448, 1.203), (-0.01731, -0.01731, 1.203), (-0.02448, 2.878e-09, 1.203), (-0.01731, 0.01731, 1.203), (0.01399, 0.01399, 1.261), (9.696e-08, 0.01979, 1.261), (0.01979, -2.643e-08, 1.261), (0.01399, -0.01399, 1.261), (9.696e-08, -0.01979, 1.261), (-0.01399, -0.01399, 1.261), (-0.01979, -2.643e-08, 1.261), (-0.01399, 0.01399, 1.261), (0.01731, 0.01731, 1.327), (9.631e-08, 0.02448, 1.327), (0.02448, -2.639e-08, 1.327), (0.01731, -0.01731, 1.327), (9.631e-08, -0.02448, 1.327), (-0.01731, -0.01731, 1.327), (-0.02448, -2.639e-08, 1.327), (-0.01731, 0.01731, 1.327), (-0.02395, -2.64e-08, 1.278), (-0.03337, -2.646e-08, 1.294), (-0.03065, -2.643e-08, 1.311), (-0.02167, 0.02167, 1.311), (-0.0236, 0.0236, 1.294), (-0.01693, 0.01693, 1.278), (9.634e-08, -0.02395, 1.278), (9.52e-08, -0.03337, 1.294), (9.554e-08, -0.03065, 1.311), (-0.02167, -0.02167, 1.311), (-0.0236, -0.0236, 1.294), (-0.01693, -0.01693, 1.278), (0.02395, -2.64e-08, 1.278), (0.03337, -2.646e-08, 1.294), (0.03065, -2.643e-08, 1.311), (0.02167, -0.02167, 1.311), (0.0236, -0.0236, 1.294), (0.01693, -0.01693, 1.278), (9.634e-08, 0.02395, 1.278), (9.52e-08, 0.03337, 1.294), (9.554e-08, 0.03065, 1.311), (0.02167, 0.02167, 1.311), (0.0236, 0.0236, 1.294), (0.01693, 0.01693, 1.278), (-3.519e-09, 0.0469, 0.86), (0.03317, 0.03317, 0.86), (0.0469, -3.413e-11, 0.86), (0.03317, -0.03317, 0.86), (-3.519e-09, -0.0469, 0.86), (-0.03317, -0.03317, 0.86), (-0.0469, -3.413e-11, 0.86), (-0.03317, 0.03317, 0.86)], [], [(112, 1, 3, 113), (113, 3, 5, 114), (114, 5, 7, 115), (115, 7, 9, 116), (116, 9, 11, 117), (117, 11, 13, 118), (43, 40, 28, 29), (118, 13, 15, 119), (119, 15, 1, 112), (0, 2, 4, 6, 8, 10, 12, 14), (14, 23, 16, 0), (12, 22, 23, 14), (10, 21, 22, 12), (8, 20, 21, 10), (6, 19, 20, 8), (4, 18, 19, 6), (2, 17, 18, 4), (0, 16, 17, 2), (25, 31, 55, 49), (44, 41, 31, 25), (45, 44, 25, 24), (46, 42, 26, 27), (47, 43, 29, 30), (40, 46, 27, 28), (41, 47, 30, 31), (42, 45, 24, 26), (5, 3, 36, 37), (15, 13, 39, 34), (9, 7, 38, 32), (13, 11, 33, 39), (7, 5, 37, 38), (3, 1, 35, 36), (1, 15, 34, 35), (11, 9, 32, 33), (37, 36, 45, 42), (34, 39, 47, 41), (32, 38, 46, 40), (39, 33, 43, 47), (38, 37, 42, 46), (36, 35, 44, 45), (35, 34, 41, 44), (33, 32, 40, 43), (52, 51, 59, 60), (30, 29, 53, 54), (28, 27, 51, 52), (26, 24, 48, 50), (31, 30, 54, 55), (29, 28, 52, 53), (27, 26, 50, 51), (24, 25, 49, 48), (57, 63, 71, 65), (50, 48, 56, 58), (55, 54, 62, 63), (53, 52, 60, 61), (51, 50, 58, 59), (48, 49, 57, 56), (49, 55, 63, 57), (54, 53, 61, 62), (69, 68, 76, 77), (62, 61, 69, 70), (60, 59, 67, 68), (58, 56, 64, 66), (63, 62, 70, 71), (61, 60, 68, 69), (59, 58, 66, 67), (56, 57, 65, 64), (91, 90, 86, 87), (67, 66, 74, 75), (64, 65, 73, 72), (65, 71, 79, 73), (70, 69, 77, 78), (68, 67, 75, 76), (66, 64, 72, 74), (71, 70, 78, 79), (80, 81, 87, 86, 85, 84, 83, 82), (97, 96, 84, 85), (103, 102, 82, 83), (109, 108, 81, 80), (108, 91, 87, 81), (90, 97, 85, 86), (96, 103, 83, 84), (102, 109, 80, 82), (74, 72, 111, 100), (100, 111, 110, 101), (101, 110, 109, 102), (76, 75, 105, 94), (94, 105, 104, 95), (95, 104, 103, 96), (78, 77, 99, 88), (88, 99, 98, 89), (89, 98, 97, 90), (73, 79, 93, 106), (106, 93, 92, 107), (107, 92, 91, 108), (72, 73, 106, 111), (111, 106, 107, 110), (110, 107, 108, 109), (75, 74, 100, 105), (105, 100, 101, 104), (104, 101, 102, 103), (77, 76, 94, 99), (99, 94, 95, 98), (98, 95, 96, 97), (79, 78, 88, 93), (93, 88, 89, 92), (92, 89, 90, 91), (23, 119, 112, 16), (22, 118, 119, 23), (21, 117, 118, 22), (20, 116, 117, 21), (19, 115, 116, 20), (18, 114, 115, 19), (17, 113, 114, 18), (16, 112, 113, 17)])
me_cylinder.polygons.foreach_set('use_smooth', [True] * 114)
_uv = me_cylinder.uv_layers.new(name='UVMap')
_uv.uv.foreach_set('vector', [1.003, 0.9648, 1.0, 1.0, 0.875, 1.0, 0.875, 0.9648, 0.875, 0.9648, 0.875, 1.0, 0.75, 1.0, 0.75, 0.9648, 0.75, 0.9648, 0.75, 1.0, 0.625, 1.0, 0.625, 0.9648, 0.625, 0.9648, 0.625, 1.0, 0.5, 1.0, 0.5, 0.9648, 0.5, 0.9648, 0.5, 1.0, 0.375, 1.0, 0.375, 0.9648, 0.375, 0.9648, 0.375, 1.0, 0.25, 1.0, 0.25, 0.9648, 0.375, 1.0, 0.5, 1.0, 0.5, 1.0, 0.375, 1.0, 0.25, 0.9648, 0.25, 1.0, 0.125, 1.0, 0.125, 0.9648, 0.125, 0.9648, 0.125, 1.0, 0.0, 1.0, -0.00255, 0.9648, 0.75, 0.49, 0.9197, 0.4197, 0.99, 0.25, 0.9197, 0.08029, 0.75, 0.01, 0.5803, 0.08029, 0.51, 0.25, 0.5803, 0.4197, 0.125, 0.5, 0.125, 0.75, -0.01811, 0.75, 0.0, 0.5, 0.25, 0.5, 0.25, 0.75, 0.125, 0.75, 0.125, 0.5, 0.375, 0.5, 0.375, 0.75, 0.25, 0.75, 0.25, 0.5, 0.5, 0.5, 0.5, 0.75, 0.375, 0.75, 0.375, 0.5, 0.625, 0.5, 0.625, 0.75, 0.5, 0.75, 0.5, 0.5, 0.75, 0.5, 0.75, 0.75, 0.625, 0.75, 0.625, 0.5, 0.875, 0.5, 0.875, 0.75, 0.75, 0.75, 0.75, 0.5, 1.0, 0.5, 1.018, 0.75, 0.875, 0.75, 0.875, 0.5, 0.0, 1.0, 0.125, 1.0, 0.125, 1.0, 0.0, 1.0, 0.0, 1.0, 0.125, 1.0, 0.125, 1.0, 0.0, 1.0, 0.875, 1.0, 1.0, 1.0, 1.0, 1.0, 0.875, 1.0, 0.625, 1.0, 0.75, 1.0, 0.75, 1.0, 0.625, 1.0, 0.25, 1.0, 0.375, 1.0, 0.375, 1.0, 0.25, 1.0, 0.5, 1.0, 0.625, 1.0, 0.625, 1.0, 0.5, 1.0, 0.125, 1.0, 0.25, 1.0, 0.25, 1.0, 0.125, 1.0, 0.75, 1.0, 0.875, 1.0, 0.875, 1.0, 0.75, 1.0, 0.75, 1.0, 0.875, 1.0, 0.875, 1.0, 0.75, 1.0, 0.125, 1.0, 0.25, 1.0, 0.25, 1.0, 0.125, 1.0, 0.5, 1.0, 0.625, 1.0, 0.625, 1.0, 0.5, 1.0, 0.25, 1.0, 0.375, 1.0, 0.375, 1.0, 0.25, 1.0, 0.625, 1.0, 0.75, 1.0, 0.75, 1.0, 0.625, 1.0, 0.875, 1.0, 1.0, 1.0, 1.0, 1.0, 0.875, 1.0, 0.0, 1.0, 0.125, 1.0, 0.125, 1.0, 0.0, 1.0, 0.375, 1.0, 0.5, 1.0, 0.5, 1.0, 0.375, 1.0, 0.75, 1.0, 0.875, 1.0, 0.875, 1.0, 0.75, 1.0, 0.125, 1.0, 0.25, 1.0, 0.25, 1.0, 0.125, 1.0, 0.5, 1.0, 0.625, 1.0, 0.625, 1.0, 0.5, 1.0, 0.25, 1.0, 0.375, 1.0, 0.375, 1.0, 0.25, 1.0, 0.625, 1.0, 0.75, 1.0, 0.75, 1.0, 0.625, 1.0, 0.875, 1.0, 1.0, 1.0, 1.0, 1.0, 0.875, 1.0, 0.0, 1.0, 0.125, 1.0, 0.125, 1.0, 0.0, 1.0, 0.375, 1.0, 0.5, 1.0, 0.5, 1.0, 0.375, 1.0, 0.5, 1.0, 0.625, 1.0, 0.625, 1.0, 0.5, 1.0, 0.25, 1.0, 0.375, 1.0, 0.375, 1.0, 0.25, 1.0, 0.5, 1.0, 0.625, 1.0, 0.625, 1.0, 0.5, 1.0, 0.75, 1.0, 0.875, 1.0, 0.875, 1.0, 0.75, 1.0, 0.125, 1.0, 0.25, 1.0, 0.25, 1.0, 0.125, 1.0, 0.375, 1.0, 0.5, 1.0, 0.5, 1.0, 0.375, 1.0, 0.625, 1.0, 0.75, 1.0, 0.75, 1.0, 0.625, 1.0, 0.875, 1.0, 1.0, 1.0, 1.0, 1.0, 0.875, 1.0, 0.0, 1.0, 0.125, 1.0, 0.125, 1.0, 0.0, 1.0, 0.75, 1.0, 0.875, 1.0, 0.875, 1.0, 0.75, 1.0, 0.125, 1.0, 0.25, 1.0, 0.25, 1.0, 0.125, 1.0, 0.375, 1.0, 0.5, 1.0, 0.5, 1.0, 0.375, 1.0, 0.625, 1.0, 0.75, 1.0, 0.75, 1.0, 0.625, 1.0, 0.875, 1.0, 1.0, 1.0, 1.0, 1.0, 0.875, 1.0, 0.0, 1.0, 0.125, 1.0, 0.125, 1.0, 0.0, 1.0, 0.25, 1.0, 0.375, 1.0, 0.375, 1.0, 0.25, 1.0, 0.375, 1.0, 0.5, 1.0, 0.5, 1.0, 0.375, 1.0, 0.25, 1.0, 0.375, 1.0, 0.375, 1.0, 0.25, 1.0, 0.5, 1.0, 0.625, 1.0, 0.625, 1.0, 0.5, 1.0, 0.75, 1.0, 0.875, 1.0, 0.875, 1.0, 0.75, 1.0, 0.125, 1.0, 0.25, 1.0, 0.25, 1.0, 0.125, 1.0, 0.375, 1.0, 0.5, 1.0, 0.5, 1.0, 0.375, 1.0, 0.625, 1.0, 0.75, 1.0, 0.75, 1.0, 0.625, 1.0, 0.875, 1.0, 1.0, 1.0, 1.0, 1.0, 0.875, 1.0, 0.125, 1.0, 0.25, 1.0, 0.25, 1.0, 0.125, 1.0, 0.625, 1.0, 0.75, 1.0, 0.75, 1.0, 0.625, 1.0, 0.875, 1.0, 1.0, 1.0, 1.0, 1.0, 0.875, 1.0, 0.0, 1.0, 0.125, 1.0, 0.125, 1.0, 0.0, 1.0, 0.25, 1.0, 0.375, 1.0, 0.375, 1.0, 0.25, 1.0, 0.5, 1.0, 0.625, 1.0, 0.625, 1.0, 0.5, 1.0, 0.75, 1.0, 0.875, 1.0, 0.875, 1.0, 0.75, 1.0, 0.125, 1.0, 0.25, 1.0, 0.25, 1.0, 0.125, 1.0, 0.4197, 0.4197, 0.25, 0.49, 0.08029, 0.4197, 0.01, 0.25, 0.08029, 0.08029, 0.25, 0.01, 0.4197, 0.08029, 0.49, 0.25, 0.375, 1.0, 0.5, 1.0, 0.5, 1.0, 0.375, 1.0, 0.625, 1.0, 0.75, 1.0, 0.75, 1.0, 0.625, 1.0, 0.875, 1.0, 1.0, 1.0, 1.0, 1.0, 0.875, 1.0, 0.0, 1.0, 0.125, 1.0, 0.125, 1.0, 0.0, 1.0, 0.25, 1.0, 0.375, 1.0, 0.375, 1.0, 0.25, 1.0, 0.5, 1.0, 0.625, 1.0, 0.625, 1.0, 0.5, 1.0, 0.75, 1.0, 0.875, 1.0, 0.875, 1.0, 0.75, 1.0, 0.75, 1.0, 0.875, 1.0, 0.875, 1.0, 0.75, 1.0, 0.75, 1.0, 0.875, 1.0, 0.875, 1.0, 0.75, 1.0, 0.75, 1.0, 0.875, 1.0, 0.875, 1.0, 0.75, 1.0, 0.5, 1.0, 0.625, 1.0, 0.625, 1.0, 0.5, 1.0, 0.5, 1.0, 0.625, 1.0, 0.625, 1.0, 0.5, 1.0, 0.5, 1.0, 0.625, 1.0, 0.625, 1.0, 0.5, 1.0, 0.25, 1.0, 0.375, 1.0, 0.375, 1.0, 0.25, 1.0, 0.25, 1.0, 0.375, 1.0, 0.375, 1.0, 0.25, 1.0, 0.25, 1.0, 0.375, 1.0, 0.375, 1.0, 0.25, 1.0, 0.0, 1.0, 0.125, 1.0, 0.125, 1.0, 0.0, 1.0, 0.0, 1.0, 0.125, 1.0, 0.125, 1.0, 0.0, 1.0, 0.0, 1.0, 0.125, 1.0, 0.125, 1.0, 0.0, 1.0, 0.875, 1.0, 1.0, 1.0, 1.0, 1.0, 0.875, 1.0, 0.875, 1.0, 1.0, 1.0, 1.0, 1.0, 0.875, 1.0, 0.875, 1.0, 1.0, 1.0, 1.0, 1.0, 0.875, 1.0, 0.625, 1.0, 0.75, 1.0, 0.75, 1.0, 0.625, 1.0, 0.625, 1.0, 0.75, 1.0, 0.75, 1.0, 0.625, 1.0, 0.625, 1.0, 0.75, 1.0, 0.75, 1.0, 0.625, 1.0, 0.375, 1.0, 0.5, 1.0, 0.5, 1.0, 0.375, 1.0, 0.375, 1.0, 0.5, 1.0, 0.5, 1.0, 0.375, 1.0, 0.375, 1.0, 0.5, 1.0, 0.5, 1.0, 0.375, 1.0, 0.125, 1.0, 0.25, 1.0, 0.25, 1.0, 0.125, 1.0, 0.125, 1.0, 0.25, 1.0, 0.25, 1.0, 0.125, 1.0, 0.125, 1.0, 0.25, 1.0, 0.25, 1.0, 0.125, 1.0, 0.125, 0.75, 0.125, 0.9648, -0.00255, 0.9648, -0.01811, 0.75, 0.25, 0.75, 0.25, 0.9648, 0.125, 0.9648, 0.125, 0.75, 0.375, 0.75, 0.375, 0.9648, 0.25, 0.9648, 0.25, 0.75, 0.5, 0.75, 0.5, 0.9648, 0.375, 0.9648, 0.375, 0.75, 0.625, 0.75, 0.625, 0.9648, 0.5, 0.9648, 0.5, 0.75, 0.75, 0.75, 0.75, 0.9648, 0.625, 0.9648, 0.625, 0.75, 0.875, 0.75, 0.875, 0.9648, 0.75, 0.9648, 0.75, 0.75, 1.018, 0.75, 1.003, 0.9648, 0.875, 0.9648, 0.875, 0.75])
me_cylinder.update()
me_cylinder_001 = bpy.data.meshes.new('Cylinder.001')
me_cylinder_001.from_pydata([(-5.144e-09, -0.04019, 1.344), (-2.126e-08, -0.2523, 1.126), (-0.02842, -0.02842, 1.344), (-0.1784, -0.1784, 1.126), (-0.04019, 0.0, 1.344), (-0.2523, 0.0, 1.126), (-0.02842, 0.02842, 1.344), (-0.1784, 0.1784, 1.126), (-5.144e-09, 0.04019, 1.344), (-2.126e-08, 0.2523, 1.126), (0.02842, 0.02842, 1.344), (0.1784, 0.1784, 1.126), (0.04019, 0.0, 1.344), (0.2523, 0.0, 1.126), (0.02842, -0.02842, 1.344), (0.1784, -0.1784, 1.126), (-1.411e-08, -0.1587, 1.236), (-0.1122, -0.1122, 1.236), (-0.1587, 9.538e-11, 1.236), (-0.1122, 0.1122, 1.236), (-1.411e-08, 0.1587, 1.236), (0.1122, 0.1122, 1.236), (0.1587, 9.538e-11, 1.236), (0.1122, -0.1122, 1.236), (0.03273, -0.01356, 1.344), (0.2055, -0.0851, 1.131), (0.1293, -0.05354, 1.236), (0.03273, 0.01356, 1.344), (0.2055, 0.0851, 1.131), (0.1293, 0.05354, 1.236), (0.01356, 0.03273, 1.344), (0.0851, 0.2055, 1.131), (0.05354, 0.1293, 1.236), (-0.01356, 0.03273, 1.344), (-0.0851, 0.2055, 1.131), (-0.05354, 0.1293, 1.236), (-0.03273, 0.01356, 1.344), (-0.2055, 0.0851, 1.131), (-0.1293, 0.05354, 1.236), (-0.03273, -0.01356, 1.344), (-0.2055, -0.0851, 1.131), (-0.1293, -0.05354, 1.236), (-0.01356, -0.03273, 1.344), (-0.0851, -0.2055, 1.131), (-0.05354, -0.1293, 1.236), (0.01356, -0.03273, 1.344), (0.0851, -0.2055, 1.131), (0.05354, -0.1293, 1.236)], [], [(44, 17, 3, 43), (41, 18, 5, 40), (38, 19, 7, 37), (35, 20, 9, 34), (32, 21, 11, 31), (29, 22, 13, 28), (26, 23, 15, 25), (47, 16, 1, 46), (45, 0, 16, 47), (24, 14, 23, 26), (27, 12, 22, 29), (30, 10, 21, 32), (33, 8, 20, 35), (36, 6, 19, 38), (39, 4, 18, 41), (42, 2, 17, 44), (12, 24, 26, 22), (22, 26, 25, 13), (10, 27, 29, 21), (21, 29, 28, 11), (8, 30, 32, 20), (20, 32, 31, 9), (6, 33, 35, 19), (19, 35, 34, 7), (4, 36, 38, 18), (18, 38, 37, 5), (2, 39, 41, 17), (17, 41, 40, 3), (0, 42, 44, 16), (16, 44, 43, 1), (14, 45, 47, 23), (23, 47, 46, 15)])
me_cylinder_001.polygons.foreach_set('use_smooth', [True] * 32)
_uv = me_cylinder_001.uv_layers.new(name='UVMap')
_uv.uv.foreach_set('vector', [0.9375, 0.75, 0.875, 0.75, 0.875, 1.0, 0.9375, 1.0, 0.8125, 0.75, 0.75, 0.75, 0.75, 1.0, 0.8125, 1.0, 0.6875, 0.75, 0.625, 0.75, 0.625, 1.0, 0.6875, 1.0, 0.5625, 0.75, 0.5, 0.75, 0.5, 1.0, 0.5625, 1.0, 0.4375, 0.75, 0.375, 0.75, 0.375, 1.0, 0.4375, 1.0, 0.3125, 0.75, 0.25, 0.75, 0.25, 1.0, 0.3125, 1.0, 0.1875, 0.75, 0.125, 0.75, 0.125, 1.0, 0.1875, 1.0, 0.0625, 0.75, 0.0, 0.75, 0.0, 1.0, 0.0625, 1.0, 0.0625, 0.5, 0.0, 0.5, 0.0, 0.75, 0.0625, 0.75, 0.1875, 0.5, 0.125, 0.5, 0.125, 0.75, 0.1875, 0.75, 0.3125, 0.5, 0.25, 0.5, 0.25, 0.75, 0.3125, 0.75, 0.4375, 0.5, 0.375, 0.5, 0.375, 0.75, 0.4375, 0.75, 0.5625, 0.5, 0.5, 0.5, 0.5, 0.75, 0.5625, 0.75, 0.6875, 0.5, 0.625, 0.5, 0.625, 0.75, 0.6875, 0.75, 0.8125, 0.5, 0.75, 0.5, 0.75, 0.75, 0.8125, 0.75, 0.9375, 0.5, 0.875, 0.5, 0.875, 0.75, 0.9375, 0.75, 0.25, 0.5, 0.1875, 0.5, 0.1875, 0.75, 0.25, 0.75, 0.25, 0.75, 0.1875, 0.75, 0.1875, 1.0, 0.25, 1.0, 0.375, 0.5, 0.3125, 0.5, 0.3125, 0.75, 0.375, 0.75, 0.375, 0.75, 0.3125, 0.75, 0.3125, 1.0, 0.375, 1.0, 0.5, 0.5, 0.4375, 0.5, 0.4375, 0.75, 0.5, 0.75, 0.5, 0.75, 0.4375, 0.75, 0.4375, 1.0, 0.5, 1.0, 0.625, 0.5, 0.5625, 0.5, 0.5625, 0.75, 0.625, 0.75, 0.625, 0.75, 0.5625, 0.75, 0.5625, 1.0, 0.625, 1.0, 0.75, 0.5, 0.6875, 0.5, 0.6875, 0.75, 0.75, 0.75, 0.75, 0.75, 0.6875, 0.75, 0.6875, 1.0, 0.75, 1.0, 0.875, 0.5, 0.8125, 0.5, 0.8125, 0.75, 0.875, 0.75, 0.875, 0.75, 0.8125, 0.75, 0.8125, 1.0, 0.875, 1.0, 1.0, 0.5, 0.9375, 0.5, 0.9375, 0.75, 1.0, 0.75, 1.0, 0.75, 0.9375, 0.75, 0.9375, 1.0, 1.0, 1.0, 0.125, 0.5, 0.0625, 0.5, 0.0625, 0.75, 0.125, 0.75, 0.125, 0.75, 0.0625, 0.75, 0.0625, 1.0, 0.125, 1.0])
me_cylinder_001.update()
me_cube_005 = bpy.data.meshes.new('Cube.005')
me_cube_005.from_pydata([(0.9611, 0.4779, -0.08037), (0.9868, 0.0, -0.08037), (0.0, 0.5035, -0.08037), (0.0, 0.0, 0.3), (0.0, 0.0, -0.08037), (0.859, 0.0, 0.3), (0.8846, 0.4779, -0.08037), (0.859, 0.0, -0.08037), (0.9611, 0.4091, -0.08037), (0.0, 0.3834, 0.3), (0.0, 0.3834, -0.08037), (0.859, 0.3834, 0.3), (0.8846, 0.4091, -0.08037), (0.9868, 0.3834, -0.08037), (0.859, 0.5035, -0.08037), (0.859, 0.3834, -0.08037), (0.9611, 0.4091, -0.3), (0.9611, 0.4779, -0.3), (0.8846, 0.4779, -0.3), (0.8846, 0.4091, -0.3), (0.9587, 0.4755, 0.3), (0.9868, 0.4755, 0.272), (0.9587, 0.5035, 0.272), (0.9868, 0.0, 0.272), (0.9587, 0.0, 0.3), (0.0, 0.4755, 0.3), (0.0, 0.5035, 0.272), (0.859, 0.5035, 0.272), (0.859, 0.4755, 0.3), (0.9868, 0.3834, 0.272), (0.9587, 0.3834, 0.3), (0.9587, 0.5035, -0.08037), (0.9868, 0.4755, -0.08037), (0.967, 0.4837, -0.08037)], [], [(32, 21, 29, 13), (2, 26, 27, 14), (15, 13, 1, 7), (11, 9, 3, 5), (13, 29, 23, 1), (10, 15, 7, 4), (28, 25, 9, 11), (2, 14, 15, 10), (14, 27, 22, 31), (8, 0, 33, 32, 13), (8, 12, 19, 16), (30, 11, 5, 24), (0, 6, 14, 31, 33), (6, 12, 15, 14), (12, 8, 13, 15), (18, 17, 16, 19), (6, 0, 17, 18), (12, 6, 18, 19), (0, 8, 16, 17), (20, 21, 22), (31, 32, 33), (28, 20, 22, 27), (21, 32, 31, 22), (30, 24, 23, 29), (25, 28, 27, 26), (20, 30, 29, 21), (20, 28, 11, 30)])
me_cube_005.polygons.foreach_set('use_smooth', [True] * 27)
_uv = me_cube_005.uv_layers.new(name='UVMap')
_uv.uv.foreach_set('vector', [0.375, 0.507, 0.6066, 0.507, 0.6066, 0.5298, 0.375, 0.5298, 0.375, 0.375, 0.6066, 0.375, 0.6066, 0.4838, 0.375, 0.4838, 0.3588, 0.5298, 0.375, 0.5298, 0.375, 0.625, 0.3588, 0.625, 0.6412, 0.5298, 0.75, 0.5298, 0.75, 0.625, 0.6412, 0.625, 0.375, 0.5298, 0.6066, 0.5298, 0.6066, 0.625, 0.375, 0.625, 0.25, 0.5298, 0.3588, 0.5298, 0.3588, 0.625, 0.25, 0.625, 0.6412, 0.507, 0.75, 0.507, 0.75, 0.5298, 0.6412, 0.5298, 0.25, 0.5, 0.3588, 0.5, 0.3588, 0.5298, 0.25, 0.5298, 0.375, 0.4838, 0.6066, 0.4838, 0.6066, 0.4965, 0.375, 0.4965, 0.3717, 0.5234, 0.3717, 0.5064, 0.3725, 0.5049, 0.375, 0.507, 0.375, 0.5298, 0.3717, 0.5234, 0.3621, 0.5234, 0.3621, 0.5234, 0.3717, 0.5234, 0.6285, 0.5298, 0.6412, 0.5298, 0.6412, 0.625, 0.6285, 0.625, 0.3717, 0.5064, 0.3621, 0.5064, 0.3588, 0.5, 0.3715, 0.5, 0.3725, 0.5049, 0.3621, 0.5064, 0.3621, 0.5234, 0.3588, 0.5298, 0.3588, 0.5, 0.3621, 0.5234, 0.3717, 0.5234, 0.375, 0.5298, 0.3588, 0.5298, 0.3621, 0.5064, 0.3717, 0.5064, 0.3717, 0.5234, 0.3621, 0.5234, 0.3621, 0.5064, 0.3717, 0.5064, 0.3717, 0.5064, 0.3621, 0.5064, 0.3621, 0.5234, 0.3621, 0.5064, 0.3621, 0.5064, 0.3621, 0.5234, 0.3717, 0.5064, 0.3717, 0.5234, 0.3717, 0.5234, 0.3717, 0.5064, 0.625, 0.4965, 0.6066, 0.5, 0.6066, 0.4965, 0.375, 0.4965, 0.375, 0.5, 0.375, 0.4975, 0.625, 0.4838, 0.625, 0.4965, 0.6066, 0.4965, 0.6066, 0.4838, 0.6066, 0.507, 0.375, 0.507, 0.375, 0.4965, 0.6066, 0.4965, 0.6285, 0.5298, 0.6285, 0.625, 0.6066, 0.625, 0.6066, 0.5298, 0.625, 0.375, 0.625, 0.4838, 0.6066, 0.4838, 0.6066, 0.375, 0.6285, 0.507, 0.6285, 0.5298, 0.6066, 0.5298, 0.6066, 0.507, 0.6285, 0.507, 0.6412, 0.507, 0.6412, 0.5298, 0.6285, 0.5298])
me_cube_005.update()
me_cube_006 = bpy.data.meshes.new('Cube.006')
me_cube_006.from_pydata([(-2.092e-05, 0.5035, -0.1616), (0.8589, 0.5035, -0.1616), (0.9691, 0.4563, 0.313), (0.9971, 0.4563, 0.285), (0.9587, 0.5035, 0.272), (0.01039, 0.4563, 0.313), (0.0, 0.5035, 0.272), (0.859, 0.5035, 0.272), (0.8694, 0.4563, 0.313), (0.9587, 0.5035, -0.1616), (0.9971, 0.4563, -0.1486), (-0.3618, 0.4568, 0.3136), (-0.3721, 0.504, 0.2725), (-0.4105, 0.5035, -0.1616), (-2.092e-05, -0.5035, -0.1616), (0.8589, -0.5035, -0.1616), (0.9587, -0.4755, 0.3), (0.9868, -0.4755, 0.272), (0.9587, -0.5035, 0.272), (0.0, -0.4755, 0.3), (0.0, -0.5035, 0.272), (0.859, -0.5035, 0.272), (0.859, -0.4755, 0.3), (0.9587, -0.5035, -0.1616), (0.9867, -0.4755, -0.1616), (-0.5818, -0.4755, 0.3), (-0.5818, -0.5035, 0.272), (-0.5818, -0.5035, -0.1616), (0.9199, 0.1346, 0.3), (0.9479, 0.1346, 0.272), (0.8201, 0.1346, 0.3), (0.9479, 0.1346, -0.1616), (-0.03886, 0.1346, 0.3276), (-0.3938, 0.1346, 0.3), (0.9868, -0.05123, 0.272), (0.9867, -0.05123, -0.1616), (0.03271, -0.09636, 0.3008), (0.9587, -0.05123, 0.3), (0.859, -0.05123, 0.3), (-0.3865, -0.05123, 0.3), (0.4295, 0.4957, -0.1157), (0.4399, 0.4484, 0.359), (0.4295, 0.4957, 0.3179), (0.4295, -0.5114, -0.1157), (0.4295, -0.4833, 0.3459), (0.4295, -0.5114, 0.3179), (0.3906, 0.2731, 0.3538), (0.4458, -0.08163, 0.3463), (0.9971, 0.4563, 0.1703), (0.9587, 0.5035, 0.1573), (0.859, 0.5035, 0.1573), (-5.534e-06, 0.5035, 0.1573), (-0.3823, 0.5039, 0.1577), (0.9867, -0.4755, 0.1573), (0.9587, -0.5035, 0.1573), (0.859, -0.5035, 0.1573), (-5.534e-06, -0.5035, 0.1573), (-0.5818, -0.5035, 0.1573), (0.9479, 0.1346, 0.1573), (0.9867, -0.05123, 0.1573), (0.4295, -0.5114, 0.2032), (0.4295, 0.4957, 0.2032), (1.018, 0.4783, 0.06931), (-0.02548, 0.5269, 0.05629), (1.008, -0.4981, 0.05629), (-0.02548, -0.5274, 0.05629), (0.9688, 0.1406, 0.05629), (1.008, -0.05392, 0.05629), (0.4242, 0.519, 0.1022), (0.9783, 0.5269, 0.05629), (0.8738, 0.5269, 0.05629), (-0.4351, 0.5272, 0.05657), (0.9783, -0.5274, 0.05629), (0.8738, -0.5274, 0.05629), (-0.6288, -0.5274, 0.05629), (0.4242, -0.5353, 0.1022), (1.052, -0.2684, 0.3068), (1.052, -0.2684, -0.1268), (0.08129, -0.2904, 0.3352), (1.024, -0.2684, 0.3348), (0.9243, -0.2684, 0.3348), (-0.4211, -0.2684, 0.3348), (0.5028, -0.2872, 0.381), (1.052, -0.2684, 0.1921), (1.073, -0.2813, 0.09114), (-0.0004732, 0.4737, -0.1584), (0.8594, 0.4737, -0.1584), (0.9579, 0.4478, 0.2866), (0.9702, 0.4488, 0.2741), (0.948, 0.4775, 0.2617), (0.01204, 0.4454, 0.2851), (0.0002934, 0.4761, 0.2599), (0.8585, 0.476, 0.26), (0.8681, 0.4462, 0.2848), (0.9468, 0.4763, -0.1576), (0.9683, 0.4487, -0.145), (-0.3612, 0.446, 0.2856), (-0.3722, 0.4763, 0.2611), (-0.4106, 0.4737, -0.1584), (7.691e-05, -0.4737, -0.1583), (0.8588, -0.4737, -0.1583), (0.95, -0.4617, 0.2749), (0.9625, -0.4605, 0.2627), (0.9485, -0.4772, 0.2617), (0.001373, -0.4618, 0.2734), (0.0008403, -0.4757, 0.2608), (0.8581, -0.4757, 0.2608), (0.8572, -0.4614, 0.2736), (0.9476, -0.4759, -0.1576), (0.9612, -0.4602, -0.1577), (-0.5818, -0.4595, 0.2746), (-0.5818, -0.4758, 0.2605), (-0.5818, -0.4737, -0.1583), (0.9095, 0.1349, 0.2719), (0.9203, 0.1341, 0.2602), (0.8182, 0.1352, 0.2701), (0.918, 0.1336, -0.1589), (-0.03717, 0.1356, 0.2977), (-0.3926, 0.1356, 0.27), (0.9599, -0.05905, 0.2613), (0.9577, -0.05818, -0.1589), (0.03418, -0.09777, 0.2708), (0.9476, -0.05633, 0.2726), (0.8573, -0.05386, 0.2702), (-0.386, -0.05255, 0.27), (0.4295, 0.4658, -0.1125), (0.4393, 0.4385, 0.3307), (0.4296, 0.4687, 0.3047), (0.4295, -0.4815, -0.1124), (0.4298, -0.4698, 0.3192), (0.4295, -0.4839, 0.3059), (0.3906, 0.2736, 0.3238), (0.4457, -0.08366, 0.3164), (0.9683, 0.4487, 0.1667), (0.9468, 0.4764, 0.1526), (0.859, 0.4737, 0.1538), (-9.163e-05, 0.4737, 0.1538), (-0.3823, 0.4742, 0.1538), (0.9614, -0.46, 0.1529), (0.9477, -0.476, 0.1529), (0.8585, -0.4737, 0.1537), (0.0005096, -0.4737, 0.1536), (-0.5818, -0.4738, 0.1534), (0.918, 0.1338, 0.1544), (0.9578, -0.05868, 0.1544), (0.4295, -0.4815, 0.1999), (0.4295, 0.4658, 0.2001), (0.9895, 0.4694, 0.06676), (-0.02567, 0.4969, 0.05464), (0.9822, -0.4824, 0.0544), (-0.02518, -0.4975, 0.05457), (0.9388, 0.14, 0.05477), (0.9786, -0.06127, 0.055), (0.4242, 0.4891, 0.1001), (0.9652, 0.4999, 0.05461), (0.874, 0.4969, 0.05464), (-0.4351, 0.4972, 0.05549), (0.9665, -0.5, 0.05413), (0.8735, -0.4975, 0.0546), (-0.6288, -0.4975, 0.05489), (0.4242, -0.5054, 0.1), (1.024, -0.2682, 0.2952), (1.022, -0.2685, -0.1237), (0.08325, -0.2903, 0.3053), (1.011, -0.2682, 0.3077), (0.923, -0.2683, 0.3049), (-0.4212, -0.2672, 0.3049), (0.5022, -0.287, 0.351), (1.022, -0.2685, 0.1891), (1.043, -0.2805, 0.08893), (0.0005578, 0.487, -0.1754), (0.8584, 0.4868, -0.1754), (0.9532, 0.4868, -0.1748), (0.9823, 0.4508, -0.1622), (-0.3769, 0.451, 0.3003), (-0.3875, 0.4888, 0.2686), (-0.4209, 0.4875, -0.1715), (0.0008638, -0.4869, -0.1753), (0.8581, -0.4868, -0.1753), (0.9524, -0.488, -0.175), (0.9726, -0.4656, -0.1749), (-0.5964, -0.4626, 0.2888), (-0.5973, -0.4897, 0.2663), (-0.5915, -0.4875, -0.172), (0.9314, 0.1344, -0.1756), (-0.4087, 0.1356, 0.2844), (0.9709, -0.05627, -0.1756), (-0.4017, -0.05095, 0.2847), (0.4295, 0.4791, -0.1295), (0.4295, -0.4948, -0.1294), (-0.3972, 0.4886, 0.1601), (-0.5969, -0.4883, 0.1587), (-0.4503, 0.5118, 0.05885), (-0.6442, -0.5121, 0.05727), (1.036, -0.2684, -0.1407), (-0.4354, -0.2617, 0.3213)], [], [(61, 42, 7, 50), (50, 7, 4, 49), (2, 3, 4), (8, 2, 4, 7), (62, 10, 9, 69), (41, 8, 7, 42), (82, 78, 19, 44), (5, 6, 12, 11), (51, 52, 12, 6), (81, 25, 19, 78), (60, 55, 21, 45), (79, 16, 17, 76), (55, 54, 18, 21), (16, 18, 17), (22, 21, 18, 16), (64, 72, 23, 24), (44, 45, 21, 22), (79, 80, 22, 16), (84, 64, 24, 77), (19, 25, 26, 20), (74, 27, 14, 65), (62, 66, 31, 10), (2, 8, 30, 28), (2, 28, 29, 3), (11, 33, 32, 5), (41, 5, 32, 46), (66, 67, 35, 31), (28, 30, 38, 37), (28, 37, 34, 29), (33, 39, 36, 32), (46, 32, 36, 47), (30, 46, 47, 38), (8, 41, 46, 30), (19, 20, 45, 44), (56, 60, 45, 20), (80, 82, 44, 22), (5, 41, 42, 6), (51, 6, 42, 61), (63, 51, 61, 68), (65, 75, 60, 56), (29, 34, 59, 58), (3, 29, 58, 48), (26, 57, 56, 20), (76, 17, 53, 83), (17, 18, 54, 53), (73, 72, 54, 55), (75, 73, 55, 60), (63, 71, 52, 51), (3, 48, 49, 4), (70, 50, 49, 69), (68, 61, 50, 70), (40, 68, 70, 1), (1, 70, 69, 9), (0, 13, 71, 63), (43, 15, 73, 75), (15, 23, 72, 73), (14, 43, 75, 65), (0, 63, 68, 40), (58, 59, 67, 66), (48, 58, 66, 62), (57, 74, 65, 56), (83, 53, 64, 84), (53, 54, 72, 64), (48, 62, 69, 49), (59, 83, 84, 67), (34, 76, 83, 59), (38, 47, 82, 80), (67, 84, 77, 35), (37, 38, 80, 79), (37, 79, 76, 34), (39, 81, 78, 36), (47, 36, 78, 82), (146, 135, 92, 127), (135, 134, 89, 92), (87, 89, 88), (93, 92, 89, 87), (147, 154, 94, 95), (126, 127, 92, 93), (167, 129, 104, 163), (90, 96, 97, 91), (136, 91, 97, 137), (166, 163, 104, 110), (145, 130, 106, 140), (164, 161, 102, 101), (140, 106, 103, 139), (101, 102, 103), (107, 101, 103, 106), (149, 109, 108, 157), (129, 107, 106, 130), (164, 101, 107, 165), (169, 162, 109, 149), (104, 105, 111, 110), (159, 150, 99, 112), (147, 95, 116, 151), (87, 113, 115, 93), (87, 88, 114, 113), (96, 90, 117, 118), (126, 131, 117, 90), (151, 116, 120, 152), (113, 122, 123, 115), (113, 114, 119, 122), (118, 117, 121, 124), (131, 132, 121, 117), (115, 123, 132, 131), (93, 115, 131, 126), (104, 129, 130, 105), (141, 105, 130, 145), (165, 107, 129, 167), (90, 91, 127, 126), (136, 146, 127, 91), (148, 153, 146, 136), (150, 141, 145, 160), (114, 143, 144, 119), (88, 133, 143, 114), (111, 105, 141, 142), (161, 168, 138, 102), (102, 138, 139, 103), (158, 140, 139, 157), (160, 145, 140, 158), (148, 136, 137, 156), (88, 89, 134, 133), (155, 154, 134, 135), (153, 155, 135, 146), (125, 86, 155, 153), (86, 94, 154, 155), (85, 148, 156, 98), (128, 160, 158, 100), (100, 158, 157, 108), (99, 150, 160, 128), (85, 125, 153, 148), (143, 151, 152, 144), (133, 147, 151, 143), (142, 141, 150, 159), (168, 169, 149, 138), (138, 149, 157, 139), (133, 134, 154, 147), (144, 152, 169, 168), (119, 144, 168, 161), (123, 165, 167, 132), (152, 120, 162, 169), (122, 164, 165, 123), (122, 119, 161, 164), (124, 121, 163, 166), (132, 167, 163, 121), (170, 188, 125, 85), (172, 173, 95, 94), (171, 172, 94, 86), (174, 175, 97, 96), (175, 190, 137, 97), (176, 170, 85, 98), (189, 177, 99, 128), (180, 179, 108, 109), (179, 178, 100, 108), (194, 180, 109, 162), (182, 181, 110, 111), (191, 182, 111, 142), (185, 174, 96, 118), (177, 183, 112, 99), (173, 184, 116, 95), (187, 185, 118, 124), (184, 186, 120, 116), (195, 187, 124, 166), (188, 171, 86, 125), (178, 189, 128, 100), (190, 192, 156, 137), (193, 191, 142, 159), (192, 176, 98, 156), (183, 193, 159, 112), (186, 194, 162, 120), (181, 195, 166, 110), (25, 81, 195, 181), (35, 77, 194, 186), (27, 74, 193, 183), (71, 13, 176, 192), (74, 57, 191, 193), (52, 71, 192, 190), (15, 43, 189, 178), (40, 1, 171, 188), (81, 39, 187, 195), (31, 35, 186, 184), (39, 33, 185, 187), (10, 31, 184, 173), (14, 27, 183, 177), (33, 11, 174, 185), (57, 26, 182, 191), (26, 25, 181, 182), (77, 24, 180, 194), (23, 15, 178, 179), (24, 23, 179, 180), (43, 14, 177, 189), (13, 0, 170, 176), (12, 52, 190, 175), (11, 12, 175, 174), (1, 9, 172, 171), (9, 10, 173, 172), (0, 40, 188, 170)])
me_cube_006.polygons.foreach_set('use_smooth', [True] * 196)
_uv = me_cube_006.uv_layers.new(name='UVMap')
_uv.uv.foreach_set('vector', [0.5453, 0.4294, 0.6066, 0.4294, 0.6066, 0.4838, 0.5453, 0.4838, 0.5453, 0.4838, 0.6066, 0.4838, 0.6066, 0.4965, 0.5453, 0.4965, 0.625, 0.4965, 0.6066, 0.5, 0.6066, 0.4965, 0.625, 0.4838, 0.625, 0.4965, 0.6066, 0.4965, 0.6066, 0.4838, 0.4914, 0.507, 0.375, 0.507, 0.375, 0.4965, 0.4914, 0.4965, 0.625, 0.4294, 0.625, 0.4838, 0.6066, 0.4838, 0.6066, 0.4294, 0.6956, 0.507, 0.75, 0.507, 0.75, 0.507, 0.6956, 0.507, 0.625, 0.375, 0.6066, 0.375, 0.6066, 0.4965, 0.625, 0.4965, 0.5453, 0.375, 0.5453, 0.4965, 0.6066, 0.4965, 0.6066, 0.375, 0.6379, 0.507, 0.6285, 0.507, 0.75, 0.507, 0.75, 0.507, 0.5453, 0.4294, 0.5453, 0.4838, 0.6066, 0.4838, 0.6066, 0.4294, 0.6285, 0.507, 0.6285, 0.507, 0.6066, 0.507, 0.6066, 0.507, 0.5453, 0.4838, 0.5453, 0.4965, 0.6066, 0.4965, 0.6066, 0.4838, 0.625, 0.4965, 0.6066, 0.4965, 0.6066, 0.5, 0.625, 0.4838, 0.6066, 0.4838, 0.6066, 0.4965, 0.625, 0.4965, 0.4914, 0.507, 0.4914, 0.4965, 0.375, 0.4965, 0.375, 0.507, 0.625, 0.4294, 0.6066, 0.4294, 0.6066, 0.4838, 0.625, 0.4838, 0.6285, 0.507, 0.6412, 0.507, 0.6412, 0.507, 0.6285, 0.507, 0.4914, 0.507, 0.4914, 0.507, 0.375, 0.507, 0.375, 0.507, 0.625, 0.375, 0.625, 0.4965, 0.6066, 0.4965, 0.6066, 0.375, 0.4914, 0.4965, 0.375, 0.4965, 0.375, 0.375, 0.4914, 0.375, 0.4914, 0.507, 0.4914, 0.507, 0.375, 0.507, 0.375, 0.507, 0.6285, 0.507, 0.6412, 0.507, 0.6412, 0.507, 0.6285, 0.507, 0.6285, 0.507, 0.6285, 0.507, 0.6066, 0.507, 0.6066, 0.507, 0.6285, 0.507, 0.656, 0.507, 0.75, 0.507, 0.75, 0.507, 0.6956, 0.507, 0.75, 0.507, 0.75, 0.507, 0.6956, 0.507, 0.4914, 0.507, 0.4914, 0.507, 0.375, 0.507, 0.375, 0.507, 0.6285, 0.507, 0.6412, 0.507, 0.6412, 0.507, 0.6285, 0.507, 0.6285, 0.507, 0.6285, 0.507, 0.6066, 0.507, 0.6066, 0.507, 0.656, 0.507, 0.6476, 0.507, 0.75, 0.507, 0.75, 0.507, 0.6956, 0.507, 0.75, 0.507, 0.75, 0.507, 0.6956, 0.507, 0.6412, 0.507, 0.6956, 0.507, 0.6956, 0.507, 0.6412, 0.507, 0.6412, 0.507, 0.6956, 0.507, 0.6956, 0.507, 0.6412, 0.507, 0.625, 0.375, 0.6066, 0.375, 0.6066, 0.4294, 0.625, 0.4294, 0.5453, 0.375, 0.5453, 0.4294, 0.6066, 0.4294, 0.6066, 0.375, 0.6412, 0.507, 0.6956, 0.507, 0.6956, 0.507, 0.6412, 0.507, 0.625, 0.375, 0.625, 0.4294, 0.6066, 0.4294, 0.6066, 0.375, 0.5453, 0.375, 0.6066, 0.375, 0.6066, 0.4294, 0.5453, 0.4294, 0.4914, 0.375, 0.5453, 0.375, 0.5453, 0.4294, 0.4914, 0.4294, 0.4914, 0.375, 0.4914, 0.4294, 0.5453, 0.4294, 0.5453, 0.375, 0.6066, 0.507, 0.6066, 0.507, 0.5453, 0.507, 0.5453, 0.507, 0.6066, 0.507, 0.6066, 0.507, 0.5453, 0.507, 0.5453, 0.507, 0.6066, 0.4965, 0.5453, 0.4965, 0.5453, 0.375, 0.6066, 0.375, 0.6066, 0.507, 0.6066, 0.507, 0.5453, 0.507, 0.5453, 0.507, 0.6066, 0.507, 0.6066, 0.4965, 0.5453, 0.4965, 0.5453, 0.507, 0.4914, 0.4838, 0.4914, 0.4965, 0.5453, 0.4965, 0.5453, 0.4838, 0.4914, 0.4294, 0.4914, 0.4838, 0.5453, 0.4838, 0.5453, 0.4294, 0.4914, 0.375, 0.4914, 0.4965, 0.5453, 0.4965, 0.5453, 0.375, 0.6066, 0.507, 0.5453, 0.507, 0.5453, 0.4965, 0.6066, 0.4965, 0.4914, 0.4838, 0.5453, 0.4838, 0.5453, 0.4965, 0.4914, 0.4965, 0.4914, 0.4294, 0.5453, 0.4294, 0.5453, 0.4838, 0.4914, 0.4838, 0.375, 0.4294, 0.4914, 0.4294, 0.4914, 0.4838, 0.375, 0.4838, 0.375, 0.4838, 0.4914, 0.4838, 0.4914, 0.4965, 0.375, 0.4965, 0.375, 0.375, 0.375, 0.4965, 0.4914, 0.4965, 0.4914, 0.375, 0.375, 0.4294, 0.375, 0.4838, 0.4914, 0.4838, 0.4914, 0.4294, 0.375, 0.4838, 0.375, 0.4965, 0.4914, 0.4965, 0.4914, 0.4838, 0.375, 0.375, 0.375, 0.4294, 0.4914, 0.4294, 0.4914, 0.375, 0.375, 0.375, 0.4914, 0.375, 0.4914, 0.4294, 0.375, 0.4294, 0.5453, 0.507, 0.5453, 0.507, 0.4914, 0.507, 0.4914, 0.507, 0.5453, 0.507, 0.5453, 0.507, 0.4914, 0.507, 0.4914, 0.507, 0.5453, 0.4965, 0.4914, 0.4965, 0.4914, 0.375, 0.5453, 0.375, 0.5453, 0.507, 0.5453, 0.507, 0.4914, 0.507, 0.4914, 0.507, 0.5453, 0.507, 0.5453, 0.4965, 0.4914, 0.4965, 0.4914, 0.507, 0.5453, 0.507, 0.4914, 0.507, 0.4914, 0.4965, 0.5453, 0.4965, 0.5453, 0.507, 0.5453, 0.507, 0.4914, 0.507, 0.4914, 0.507, 0.6066, 0.507, 0.6066, 0.507, 0.5453, 0.507, 0.5453, 0.507, 0.6412, 0.507, 0.6956, 0.507, 0.6956, 0.507, 0.6412, 0.507, 0.4914, 0.507, 0.4914, 0.507, 0.375, 0.507, 0.375, 0.507, 0.6285, 0.507, 0.6412, 0.507, 0.6412, 0.507, 0.6285, 0.507, 0.6285, 0.507, 0.6285, 0.507, 0.6066, 0.507, 0.6066, 0.507, 0.6476, 0.507, 0.6379, 0.507, 0.75, 0.507, 0.75, 0.507, 0.6956, 0.507, 0.75, 0.507, 0.75, 0.507, 0.6956, 0.507, 0.5453, 0.4294, 0.5453, 0.4838, 0.6066, 0.4838, 0.6066, 0.4294, 0.5453, 0.4838, 0.5453, 0.4965, 0.6066, 0.4965, 0.6066, 0.4838, 0.625, 0.4965, 0.6066, 0.4965, 0.6066, 0.5, 0.625, 0.4838, 0.6066, 0.4838, 0.6066, 0.4965, 0.625, 0.4965, 0.4914, 0.507, 0.4914, 0.4965, 0.375, 0.4965, 0.375, 0.507, 0.625, 0.4294, 0.6066, 0.4294, 0.6066, 0.4838, 0.625, 0.4838, 0.6956, 0.507, 0.6956, 0.507, 0.75, 0.507, 0.75, 0.507, 0.625, 0.375, 0.625, 0.4965, 0.6066, 0.4965, 0.6066, 0.375, 0.5453, 0.375, 0.6066, 0.375, 0.6066, 0.4965, 0.5453, 0.4965, 0.6379, 0.507, 0.75, 0.507, 0.75, 0.507, 0.6285, 0.507, 0.5453, 0.4294, 0.6066, 0.4294, 0.6066, 0.4838, 0.5453, 0.4838, 0.6285, 0.507, 0.6066, 0.507, 0.6066, 0.507, 0.6285, 0.507, 0.5453, 0.4838, 0.6066, 0.4838, 0.6066, 0.4965, 0.5453, 0.4965, 0.625, 0.4965, 0.6066, 0.5, 0.6066, 0.4965, 0.625, 0.4838, 0.625, 0.4965, 0.6066, 0.4965, 0.6066, 0.4838, 0.4914, 0.507, 0.375, 0.507, 0.375, 0.4965, 0.4914, 0.4965, 0.625, 0.4294, 0.625, 0.4838, 0.6066, 0.4838, 0.6066, 0.4294, 0.6285, 0.507, 0.6285, 0.507, 0.6412, 0.507, 0.6412, 0.507, 0.4914, 0.507, 0.375, 0.507, 0.375, 0.507, 0.4914, 0.507, 0.625, 0.375, 0.6066, 0.375, 0.6066, 0.4965, 0.625, 0.4965, 0.4914, 0.4965, 0.4914, 0.375, 0.375, 0.375, 0.375, 0.4965, 0.4914, 0.507, 0.375, 0.507, 0.375, 0.507, 0.4914, 0.507, 0.6285, 0.507, 0.6285, 0.507, 0.6412, 0.507, 0.6412, 0.507, 0.6285, 0.507, 0.6066, 0.507, 0.6066, 0.507, 0.6285, 0.507, 0.6285, 0.507, 0.75, 0.507, 0.75, 0.507, 0.656, 0.507, 0.6956, 0.507, 0.6956, 0.507, 0.75, 0.507, 0.75, 0.507, 0.4914, 0.507, 0.375, 0.507, 0.375, 0.507, 0.4914, 0.507, 0.6285, 0.507, 0.6285, 0.507, 0.6412, 0.507, 0.6412, 0.507, 0.6285, 0.507, 0.6066, 0.507, 0.6066, 0.507, 0.6285, 0.507, 0.656, 0.507, 0.75, 0.507, 0.75, 0.507, 0.6476, 0.507, 0.6956, 0.507, 0.6956, 0.507, 0.75, 0.507, 0.75, 0.507, 0.6412, 0.507, 0.6412, 0.507, 0.6956, 0.507, 0.6956, 0.507, 0.6412, 0.507, 0.6412, 0.507, 0.6956, 0.507, 0.6956, 0.507, 0.625, 0.375, 0.625, 0.4294, 0.6066, 0.4294, 0.6066, 0.375, 0.5453, 0.375, 0.6066, 0.375, 0.6066, 0.4294, 0.5453, 0.4294, 0.6412, 0.507, 0.6412, 0.507, 0.6956, 0.507, 0.6956, 0.507, 0.625, 0.375, 0.6066, 0.375, 0.6066, 0.4294, 0.625, 0.4294, 0.5453, 0.375, 0.5453, 0.4294, 0.6066, 0.4294, 0.6066, 0.375, 0.4914, 0.375, 0.4914, 0.4294, 0.5453, 0.4294, 0.5453, 0.375, 0.4914, 0.375, 0.5453, 0.375, 0.5453, 0.4294, 0.4914, 0.4294, 0.6066, 0.507, 0.5453, 0.507, 0.5453, 0.507, 0.6066, 0.507, 0.6066, 0.507, 0.5453, 0.507, 0.5453, 0.507, 0.6066, 0.507, 0.6066, 0.4965, 0.6066, 0.375, 0.5453, 0.375, 0.5453, 0.4965, 0.6066, 0.507, 0.5453, 0.507, 0.5453, 0.507, 0.6066, 0.507, 0.6066, 0.507, 0.5453, 0.507, 0.5453, 0.4965, 0.6066, 0.4965, 0.4914, 0.4838, 0.5453, 0.4838, 0.5453, 0.4965, 0.4914, 0.4965, 0.4914, 0.4294, 0.5453, 0.4294, 0.5453, 0.4838, 0.4914, 0.4838, 0.4914, 0.375, 0.5453, 0.375, 0.5453, 0.4965, 0.4914, 0.4965, 0.6066, 0.507, 0.6066, 0.4965, 0.5453, 0.4965, 0.5453, 0.507, 0.4914, 0.4838, 0.4914, 0.4965, 0.5453, 0.4965, 0.5453, 0.4838, 0.4914, 0.4294, 0.4914, 0.4838, 0.5453, 0.4838, 0.5453, 0.4294, 0.375, 0.4294, 0.375, 0.4838, 0.4914, 0.4838, 0.4914, 0.4294, 0.375, 0.4838, 0.375, 0.4965, 0.4914, 0.4965, 0.4914, 0.4838, 0.375, 0.375, 0.4914, 0.375, 0.4914, 0.4965, 0.375, 0.4965, 0.375, 0.4294, 0.4914, 0.4294, 0.4914, 0.4838, 0.375, 0.4838, 0.375, 0.4838, 0.4914, 0.4838, 0.4914, 0.4965, 0.375, 0.4965, 0.375, 0.375, 0.4914, 0.375, 0.4914, 0.4294, 0.375, 0.4294, 0.375, 0.375, 0.375, 0.4294, 0.4914, 0.4294, 0.4914, 0.375, 0.5453, 0.507, 0.4914, 0.507, 0.4914, 0.507, 0.5453, 0.507, 0.5453, 0.507, 0.4914, 0.507, 0.4914, 0.507, 0.5453, 0.507, 0.5453, 0.4965, 0.5453, 0.375, 0.4914, 0.375, 0.4914, 0.4965, 0.5453, 0.507, 0.4914, 0.507, 0.4914, 0.507, 0.5453, 0.507, 0.5453, 0.507, 0.4914, 0.507, 0.4914, 0.4965, 0.5453, 0.4965, 0.5453, 0.507, 0.5453, 0.4965, 0.4914, 0.4965, 0.4914, 0.507, 0.5453, 0.507, 0.4914, 0.507, 0.4914, 0.507, 0.5453, 0.507, 0.6066, 0.507, 0.5453, 0.507, 0.5453, 0.507, 0.6066, 0.507, 0.6412, 0.507, 0.6412, 0.507, 0.6956, 0.507, 0.6956, 0.507, 0.4914, 0.507, 0.375, 0.507, 0.375, 0.507, 0.4914, 0.507, 0.6285, 0.507, 0.6285, 0.507, 0.6412, 0.507, 0.6412, 0.507, 0.6285, 0.507, 0.6066, 0.507, 0.6066, 0.507, 0.6285, 0.507, 0.6476, 0.507, 0.75, 0.507, 0.75, 0.507, 0.6379, 0.507, 0.6956, 0.507, 0.6956, 0.507, 0.75, 0.507, 0.75, 0.507, 0.375, 0.375, 0.375, 0.4294, 0.375, 0.4294, 0.375, 0.375, 0.375, 0.4965, 0.375, 0.507, 0.375, 0.507, 0.375, 0.4965, 0.375, 0.4838, 0.375, 0.4965, 0.375, 0.4965, 0.375, 0.4838, 0.625, 0.4965, 0.6066, 0.4965, 0.6066, 0.4965, 0.625, 0.4965, 0.6066, 0.4965, 0.5453, 0.4965, 0.5453, 0.4965, 0.6066, 0.4965, 0.375, 0.4965, 0.375, 0.375, 0.375, 0.375, 0.375, 0.4965, 0.375, 0.4294, 0.375, 0.375, 0.375, 0.375, 0.375, 0.4294, 0.375, 0.507, 0.375, 0.4965, 0.375, 0.4965, 0.375, 0.507, 0.375, 0.4965, 0.375, 0.4838, 0.375, 0.4838, 0.375, 0.4965, 0.375, 0.507, 0.375, 0.507, 0.375, 0.507, 0.375, 0.507, 0.6066, 0.4965, 0.625, 0.4965, 0.625, 0.4965, 0.6066, 0.4965, 0.5453, 0.4965, 0.6066, 0.4965, 0.6066, 0.4965, 0.5453, 0.4965, 0.656, 0.507, 0.6285, 0.507, 0.6285, 0.507, 0.656, 0.507, 0.375, 0.375, 0.375, 0.4965, 0.375, 0.4965, 0.375, 0.375, 0.375, 0.507, 0.375, 0.507, 0.375, 0.507, 0.375, 0.507, 0.6476, 0.507, 0.656, 0.507, 0.656, 0.507, 0.6476, 0.507, 0.375, 0.507, 0.375, 0.507, 0.375, 0.507, 0.375, 0.507, 0.6379, 0.507, 0.6476, 0.507, 0.6476, 0.507, 0.6379, 0.507, 0.375, 0.4294, 0.375, 0.4838, 0.375, 0.4838, 0.375, 0.4294, 0.375, 0.4838, 0.375, 0.4294, 0.375, 0.4294, 0.375, 0.4838, 0.5453, 0.4965, 0.4914, 0.4965, 0.4914, 0.4965, 0.5453, 0.4965, 0.4914, 0.4965, 0.5453, 0.4965, 0.5453, 0.4965, 0.4914, 0.4965, 0.4914, 0.4965, 0.375, 0.4965, 0.375, 0.4965, 0.4914, 0.4965, 0.375, 0.4965, 0.4914, 0.4965, 0.4914, 0.4965, 0.375, 0.4965, 0.375, 0.507, 0.375, 0.507, 0.375, 0.507, 0.375, 0.507, 0.6285, 0.507, 0.6379, 0.507, 0.6379, 0.507, 0.6285, 0.507, 0.6285, 0.507, 0.6379, 0.507, 0.6379, 0.507, 0.6285, 0.507, 0.375, 0.507, 0.375, 0.507, 0.375, 0.507, 0.375, 0.507, 0.375, 0.4965, 0.4914, 0.4965, 0.4914, 0.4965, 0.375, 0.4965, 0.4914, 0.4965, 0.375, 0.4965, 0.375, 0.4965, 0.4914, 0.4965, 0.4914, 0.4965, 0.5453, 0.4965, 0.5453, 0.4965, 0.4914, 0.4965, 0.5453, 0.4965, 0.4914, 0.4965, 0.4914, 0.4965, 0.5453, 0.4965, 0.375, 0.4838, 0.375, 0.4294, 0.375, 0.4294, 0.375, 0.4838, 0.375, 0.4294, 0.375, 0.4838, 0.375, 0.4838, 0.375, 0.4294, 0.6379, 0.507, 0.6476, 0.507, 0.6476, 0.507, 0.6379, 0.507, 0.375, 0.507, 0.375, 0.507, 0.375, 0.507, 0.375, 0.507, 0.6476, 0.507, 0.656, 0.507, 0.656, 0.507, 0.6476, 0.507, 0.375, 0.507, 0.375, 0.507, 0.375, 0.507, 0.375, 0.507, 0.375, 0.375, 0.375, 0.4965, 0.375, 0.4965, 0.375, 0.375, 0.656, 0.507, 0.6285, 0.507, 0.6285, 0.507, 0.656, 0.507, 0.5453, 0.4965, 0.6066, 0.4965, 0.6066, 0.4965, 0.5453, 0.4965, 0.6066, 0.4965, 0.625, 0.4965, 0.625, 0.4965, 0.6066, 0.4965, 0.375, 0.507, 0.375, 0.507, 0.375, 0.507, 0.375, 0.507, 0.375, 0.4965, 0.375, 0.4838, 0.375, 0.4838, 0.375, 0.4965, 0.375, 0.507, 0.375, 0.4965, 0.375, 0.4965, 0.375, 0.507, 0.375, 0.4294, 0.375, 0.375, 0.375, 0.375, 0.375, 0.4294, 0.375, 0.4965, 0.375, 0.375, 0.375, 0.375, 0.375, 0.4965, 0.6066, 0.4965, 0.5453, 0.4965, 0.5453, 0.4965, 0.6066, 0.4965, 0.625, 0.4965, 0.6066, 0.4965, 0.6066, 0.4965, 0.625, 0.4965, 0.375, 0.4838, 0.375, 0.4965, 0.375, 0.4965, 0.375, 0.4838, 0.375, 0.4965, 0.375, 0.507, 0.375, 0.507, 0.375, 0.4965, 0.375, 0.375, 0.375, 0.4294, 0.375, 0.4294, 0.375, 0.375])
me_cube_006.update()
me_cube_007 = bpy.data.meshes.new('Cube.007')
me_cube_007.from_pydata([(-0.04562, 0.1701, -0.04552), (-0.04562, 0.1701, 0.05209), (0.04562, 0.1701, -0.04552), (0.04562, 0.1701, 0.05209), (-0.05004, 0.0, -0.05004), (-0.05004, 0.0, 0.05004), (0.05004, 0.0, -0.05004), (0.05004, 0.0, 0.05004), (-0.04562, 0.2162, 0.04195), (-0.04562, 0.2162, -0.02406), (0.04562, 0.2162, -0.02406), (0.04562, 0.2162, 0.04195), (-0.04562, 0.2589, 0.02557), (-0.04562, 0.2589, -0.01411), (0.04562, 0.2589, -0.01411), (0.04562, 0.2589, 0.02557), (1.094e-07, 0.1661, -0.05405), (1.094e-07, 0.1661, 0.05999), (1.058e-07, 0.0, 0.05929), (1.058e-07, 0.0, -0.05929), (1.094e-07, 0.2208, -0.02935), (1.094e-07, 0.2208, 0.04932), (1.094e-07, 0.2713, -0.01841), (1.094e-07, 0.2713, 0.02774), (-0.168, 0.1426, 5.382e-08), (0.168, 0.1426, 5.382e-08), (0.1694, 0.0, 5.148e-08), (-0.1694, 0.0, 5.148e-08), (-0.1544, 0.2746, 6.178e-08), (0.1544, 0.2746, 6.178e-08), (-0.07409, 0.2807, 0.0008232), (0.07409, 0.2807, 0.0008232), (1.108e-07, 0.2895, 0.001831), (-0.1518, 0.1477, 0.01939), (0.1518, 0.1477, 0.01939), (0.1542, 0.0, 0.01997), (-0.1542, 0.0, 0.01997), (-0.1386, 0.268, 0.01659), (0.1386, 0.268, 0.01659), (-0.07058, 0.2836, 0.01472), (0.07058, 0.2836, 0.01472), (1.107e-07, 0.2946, 0.01481)], [], [(36, 5, 1, 33), (33, 1, 8, 37), (34, 3, 7, 35), (17, 1, 5, 18), (16, 2, 6, 19), (37, 8, 12, 39), (25, 2, 10, 29), (16, 0, 9, 20), (17, 3, 11, 21), (41, 23, 15, 40), (29, 10, 14, 31), (20, 9, 13, 22), (21, 11, 15, 23), (8, 21, 23, 12), (10, 20, 22, 14), (39, 12, 23, 41), (1, 17, 21, 8), (2, 16, 20, 10), (0, 16, 19, 4), (3, 17, 18, 7), (13, 30, 32, 22), (38, 29, 31, 40), (22, 32, 31, 14), (34, 25, 29, 38), (9, 28, 30, 13), (2, 25, 26, 6), (0, 24, 28, 9), (4, 27, 24, 0), (3, 34, 38, 11), (11, 38, 40, 15), (30, 39, 41, 32), (32, 41, 40, 31), (28, 37, 39, 30), (25, 34, 35, 26), (24, 33, 37, 28), (27, 36, 33, 24)])
me_cube_007.polygons.foreach_set('use_smooth', [True] * 36)
_uv = me_cube_007.uv_layers.new(name='UVMap')
_uv.uv.foreach_set('vector', [0.5208, 0.125, 0.625, 0.125, 0.625, 0.25, 0.5208, 0.25, 0.5208, 0.25, 0.625, 0.25, 0.625, 0.25, 0.5208, 0.25, 0.5208, 0.5, 0.625, 0.5, 0.625, 0.625, 0.5208, 0.625, 0.75, 0.5, 0.875, 0.5, 0.875, 0.625, 0.75, 0.625, 0.25, 0.5, 0.375, 0.5, 0.375, 0.625, 0.25, 0.625, 0.5208, 0.25, 0.625, 0.25, 0.625, 0.25, 0.5208, 0.25, 0.5, 0.5, 0.375, 0.5, 0.375, 0.5, 0.5, 0.5, 0.25, 0.5, 0.125, 0.5, 0.125, 0.5, 0.25, 0.5, 0.75, 0.5, 0.625, 0.5, 0.625, 0.5, 0.75, 0.5, 0.5208, 0.375, 0.625, 0.375, 0.625, 0.5, 0.5208, 0.5, 0.5, 0.5, 0.375, 0.5, 0.375, 0.5, 0.5, 0.5, 0.25, 0.5, 0.125, 0.5, 0.125, 0.5, 0.25, 0.5, 0.75, 0.5, 0.625, 0.5, 0.625, 0.5, 0.75, 0.5, 0.875, 0.5, 0.75, 0.5, 0.75, 0.5, 0.875, 0.5, 0.375, 0.5, 0.25, 0.5, 0.25, 0.5, 0.375, 0.5, 0.5208, 0.25, 0.625, 0.25, 0.625, 0.375, 0.5208, 0.375, 0.875, 0.5, 0.75, 0.5, 0.75, 0.5, 0.875, 0.5, 0.375, 0.5, 0.25, 0.5, 0.25, 0.5, 0.375, 0.5, 0.125, 0.5, 0.25, 0.5, 0.25, 0.625, 0.125, 0.625, 0.625, 0.5, 0.75, 0.5, 0.75, 0.625, 0.625, 0.625, 0.375, 0.25, 0.5, 0.25, 0.5, 0.375, 0.375, 0.375, 0.5208, 0.5, 0.5, 0.5, 0.5, 0.5, 0.5208, 0.5, 0.375, 0.375, 0.5, 0.375, 0.5, 0.5, 0.375, 0.5, 0.5208, 0.5, 0.5, 0.5, 0.5, 0.5, 0.5208, 0.5, 0.375, 0.25, 0.5, 0.25, 0.5, 0.25, 0.375, 0.25, 0.375, 0.5, 0.5, 0.5, 0.5, 0.625, 0.375, 0.625, 0.375, 0.25, 0.5, 0.25, 0.5, 0.25, 0.375, 0.25, 0.375, 0.125, 0.5, 0.125, 0.5, 0.25, 0.375, 0.25, 0.625, 0.5, 0.5208, 0.5, 0.5208, 0.5, 0.625, 0.5, 0.625, 0.5, 0.5208, 0.5, 0.5208, 0.5, 0.625, 0.5, 0.5, 0.25, 0.5208, 0.25, 0.5208, 0.375, 0.5, 0.375, 0.5, 0.375, 0.5208, 0.375, 0.5208, 0.5, 0.5, 0.5, 0.5, 0.25, 0.5208, 0.25, 0.5208, 0.25, 0.5, 0.25, 0.5, 0.5, 0.5208, 0.5, 0.5208, 0.625, 0.5, 0.625, 0.5, 0.25, 0.5208, 0.25, 0.5208, 0.25, 0.5, 0.25, 0.5, 0.125, 0.5208, 0.125, 0.5208, 0.25, 0.5, 0.25])
me_cube_007.update()

# ---- objects
ob_table = bpy.data.objects.new('Table', me_cube_001)
ob_tv_table = bpy.data.objects.new('TV_Table', me_cube_002)
ob_base_001 = bpy.data.objects.new('Base.001', me_cube_003)
ob_glass = bpy.data.objects.new('Glass', me_cube_004)
ob_tv = bpy.data.objects.new('TV', None)
ob_base = bpy.data.objects.new('Base', me_cylinder)
ob_shade = bpy.data.objects.new('Shade', me_cylinder_001)
ob_lamp = bpy.data.objects.new('Lamp', None)
ob_frame = bpy.data.objects.new('Frame', me_cube_005)
ob_blanket = bpy.data.objects.new('Blanket', me_cube_006)
ob_pillow = bpy.data.objects.new('Pillow', me_cube_007)
ob_bed = bpy.data.objects.new('Bed', None)

# ---- transforms, parenting, visibility, modifiers, constraints
ob_table.location = (0.0, 0.0, 0.0)
_m = ob_table.modifiers.new('Mirror', 'MIRROR')
_m.use_axis = (True, True, False)
_m.use_clip = True
ob_tv_table.location = (0.0, 0.0, 0.0)
_m = ob_tv_table.modifiers.new('Mirror', 'MIRROR')
_m.use_axis = (True, True, False)
_m.use_clip = True
ob_base_001.parent = ob_tv
ob_base_001.location = (0.0, 0.0, 0.0)
_m = ob_base_001.modifiers.new('Mirror', 'MIRROR')
_m.use_axis = (False, True, False)
_m.use_clip = True
_m = ob_base_001.modifiers.new('Auto Smooth', 'NODES')
_m.node_group = ng_auto_smooth
_gi = [s.identifier for s in ng_auto_smooth.interface.items_tree if s.item_type == 'SOCKET' and s.in_out == 'INPUT']
_m[_gi[1]] = 0.5236  # Angle
ob_glass.parent = ob_tv
ob_glass.location = (0.0, 0.0, 0.0)
_m = ob_glass.modifiers.new('Mirror', 'MIRROR')
_m.use_axis = (False, True, False)
_m.use_clip = True
ob_tv.location = (0.0, 0.0, 0.0)
ob_base.parent = ob_lamp
ob_base.location = (0.0, 0.0, 0.0)
_m = ob_base.modifiers.new('Auto Smooth', 'NODES')
_m.node_group = ng_auto_smooth
_gi = [s.identifier for s in ng_auto_smooth.interface.items_tree if s.item_type == 'SOCKET' and s.in_out == 'INPUT']
_m[_gi[1]] = 0.7889  # Angle
ob_shade.parent = ob_lamp
ob_shade.location = (0.0, 0.0, 0.0)
_m = ob_shade.modifiers.new('Solidify', 'SOLIDIFY')
ob_lamp.location = (0.0, 0.0, 0.0)
ob_frame.parent = ob_bed
ob_frame.location = (0.2608, -0.002483, 0.3084)
_m = ob_frame.modifiers.new('Mirror', 'MIRROR')
_m.use_axis = (True, True, False)
_m.use_clip = True
_m = ob_frame.modifiers.new('Auto Smooth', 'NODES')
_m.node_group = ng_auto_smooth
_gi = [s.identifier for s in ng_auto_smooth.interface.items_tree if s.item_type == 'SOCKET' and s.in_out == 'INPUT']
_m[_gi[1]] = 0.7889  # Angle
ob_blanket.parent = ob_bed
ob_blanket.location = (0.2608, -0.002483, 0.3084)
ob_blanket.scale = (1.058, 1.058, 1.058)
ob_pillow.parent = ob_bed
ob_pillow.location = (-0.5216, 0.004967, 0.6263)
_m = ob_pillow.modifiers.new('Mirror', 'MIRROR')
_m.use_axis = (False, True, False)
_m.use_clip = True
_m = ob_pillow.modifiers.new('Auto Smooth', 'NODES')
_m.node_group = ng_auto_smooth
_gi = [s.identifier for s in ng_auto_smooth.interface.items_tree if s.item_type == 'SOCKET' and s.in_out == 'INPUT']
_m[_gi[1]] = 0.7889  # Angle
ob_bed.location = (0.0, 0.0, 0.0)

# ---- collection membership
col_collection.objects.link(ob_table)
col_collection.objects.link(ob_tv_table)
col_collection.objects.link(ob_base_001)
col_collection.objects.link(ob_glass)
col_collection.objects.link(ob_tv)
col_collection.objects.link(ob_base)
col_collection.objects.link(ob_shade)
col_collection.objects.link(ob_lamp)
col_collection.objects.link(ob_frame)
col_collection.objects.link(ob_blanket)
col_collection.objects.link(ob_pillow)
col_collection.objects.link(ob_bed)

# ---- scene / render settings (as saved in the file)
scene.frame_start = 1; scene.frame_end = 250; scene.frame_set(2)
scene.render.engine = 'BLENDER_EEVEE_NEXT'
scene.cycles.sampling_pattern = 'TABULATED_SOBOL'
scene.view_settings.view_transform = 'Filmic'
bpy.context.view_layer.update()

# ---- added for rendering (the .blend has no active camera and no usable light): camera, sun
cam_auto = bpy.data.cameras.new('AutoCamera')
cam_auto.lens = 50.0
cam_auto.sensor_width = 36.0
cam_auto.clip_end = 1000.0
ob_auto_camera = bpy.data.objects.new('AutoCamera', cam_auto)
scene.collection.objects.link(ob_auto_camera)
ob_auto_camera.location = (2.90243, -3.08761, 2.74902)
ob_auto_camera.rotation_euler = (1.09748, -7.21219e-08, 0.694738)
scene.camera = ob_auto_camera
light_auto_sun = bpy.data.lights.new('AutoSun', 'SUN')
light_auto_sun.energy = 3.0
light_auto_sun.angle = 0.0523599
ob_auto_sun = bpy.data.objects.new('AutoSun', light_auto_sun)
scene.collection.objects.link(ob_auto_sun)
ob_auto_sun.rotation_euler = (0.872665, 0.174533, 0.523599)
bpy.context.view_layer.update()
